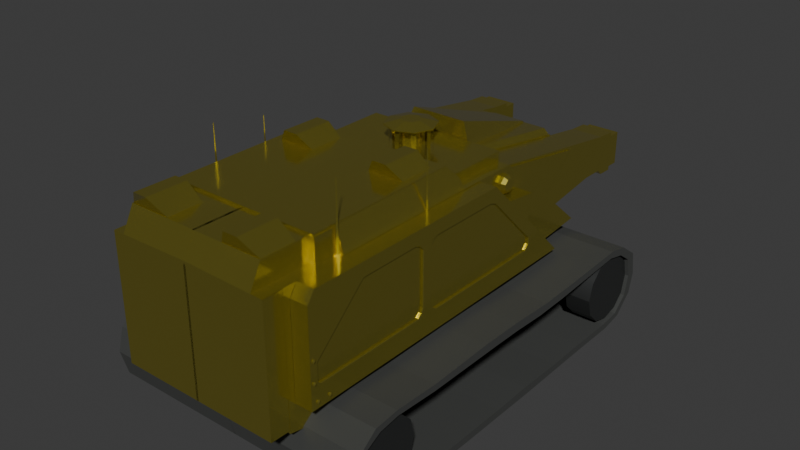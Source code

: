 # Source: PlayerModel.blend  (saved by Blender 5.0.118; exported with 4.5.12 LTS)
import bpy
from mathutils import Matrix  # noqa: F401  (used for matrix-valued properties, if any)

bpy.ops.wm.read_factory_settings(use_empty=True)
scene = bpy.context.scene
scene.name = 'Scene'

# ---- collections
col_collection = bpy.data.collections.new('Collection'); scene.collection.children.link(col_collection)

# ---- materials (node trees are filled in below, after node groups)
mat_tank = bpy.data.materials.new('Tank')
mat_belt = bpy.data.materials.new('Belt')
mat_wheel = bpy.data.materials.new('Wheel')

# ---- node groups
ng_smooth_by_angle = bpy.data.node_groups.new('Smooth by Angle', 'GeometryNodeTree')
_s = ng_smooth_by_angle.interface.new_socket(name='Mesh', in_out='OUTPUT', socket_type='NodeSocketGeometry')
_s = ng_smooth_by_angle.interface.new_socket(name='Mesh', in_out='INPUT', socket_type='NodeSocketGeometry')
_s = ng_smooth_by_angle.interface.new_socket(name='Angle', in_out='INPUT', socket_type='NodeSocketFloat')
_s.subtype = 'ANGLE'
_s.default_value = 0.5236
_s.min_value = 0.0
_s.max_value = 3.142
_s.description = 'Maximum face angle for smooth edges'
_s = ng_smooth_by_angle.interface.new_socket(name='Ignore Sharpness', in_out='INPUT', socket_type='NodeSocketBool')
_s.force_non_field = True
ng_smooth_by_angle.is_modifier = True
_N = ng_smooth_by_angle.nodes; _L = ng_smooth_by_angle.links
n0 = _N.new('GeometryNodeSetShadeSmooth'); n0.name = 'Set Shade Smooth'; n0.location = (120, -80)
n0.domain = 'EDGE'
n1 = _N.new('GeometryNodeSetShadeSmooth'); n1.name = 'Set Shade Smooth.001'; n1.location = (300, -80)
n2 = _N.new('NodeGroupOutput'); n2.name = 'Group Output'; n2.location = (480, -80)
n3 = _N.new('GeometryNodeInputMeshEdgeAngle'); n3.name = 'Edge Angle'; n3.location = (-440, -240)
n4 = _N.new('NodeGroupInput'); n4.name = 'Group Input'; n4.location = (-80, -80)
n5 = _N.new('GeometryNodeInputEdgeSmooth'); n5.name = 'Is Edge Smooth'; n5.location = (-260, -120)
n6 = _N.new('GeometryNodeInputShadeSmooth'); n6.name = 'Is Shade Smooth'; n6.location = (-440, -397)
n7 = _N.new('FunctionNodeCompare'); n7.name = 'Compare'; n7.location = (-260, -260)
n7.operation = 'LESS_EQUAL'
n7.inputs[6].default_value = (0.0, 0.0, 0.0, 0.0)
n7.inputs[7].default_value = (0.0, 0.0, 0.0, 0.0)
n8 = _N.new('FunctionNodeBooleanMath'); n8.name = 'Boolean Math.001'; n8.location = (-80, -260)
n9 = _N.new('NodeGroupInput'); n9.name = 'Group Input.001'; n9.location = (-440, -329)
n10 = _N.new('NodeGroupInput'); n10.name = 'Group Input.002'; n10.location = (-259, -189)
n11 = _N.new('FunctionNodeBooleanMath'); n11.name = 'Boolean Math'; n11.location = (-80, -149)
n11.operation = 'OR'
n12 = _N.new('FunctionNodeBooleanMath'); n12.name = 'Boolean Math.002'; n12.location = (-260, -380)
n12.operation = 'OR'
n13 = _N.new('NodeGroupInput'); n13.name = 'Group Input.003'; n13.location = (-440, -460)
_L.new(n3.outputs[0], n7.inputs[0])
_L.new(n1.outputs[0], n2.inputs[0])
_L.new(n9.outputs[1], n7.inputs[1])
_L.new(n7.outputs[0], n8.inputs[0])
_L.new(n4.outputs[0], n0.inputs[0])
_L.new(n0.outputs[0], n1.inputs[0])
_L.new(n8.outputs[0], n0.inputs[2])
_L.new(n10.outputs[2], n11.inputs[1])
_L.new(n5.outputs[0], n11.inputs[0])
_L.new(n11.outputs[0], n0.inputs[1])
_L.new(n13.outputs[2], n12.inputs[1])
_L.new(n6.outputs[0], n12.inputs[0])
_L.new(n12.outputs[0], n8.inputs[1])
n2.is_active_output = True

# ---- material node trees
mat_tank.use_nodes = True; mat_tank.node_tree.nodes.clear()
_N = mat_tank.node_tree.nodes; _L = mat_tank.node_tree.links
n0 = _N.new('ShaderNodeBsdfPrincipled'); n0.name = 'Principled BSDF'; n0.location = (-200, 100)
n0.inputs[0].default_value = (0.5995, 0.5175, 0.08406, 1.0)
n0.inputs[1].default_value = 0.9
n0.inputs[2].default_value = 0.15
n1 = _N.new('ShaderNodeOutputMaterial'); n1.name = 'Material Output'; n1.location = (200, 100)
_L.new(n0.outputs[0], n1.inputs[0])
n1.is_active_output = True
mat_belt.use_nodes = True; mat_belt.node_tree.nodes.clear()
_N = mat_belt.node_tree.nodes; _L = mat_belt.node_tree.links
n0 = _N.new('ShaderNodeBsdfPrincipled'); n0.name = 'Principled BSDF'; n0.location = (-200, 100)
n0.inputs[0].default_value = (0.0426, 0.04477, 0.04144, 1.0)
n0.inputs[2].default_value = 1.0
n1 = _N.new('ShaderNodeOutputMaterial'); n1.name = 'Material Output'; n1.location = (200, 100)
_L.new(n0.outputs[0], n1.inputs[0])
n1.is_active_output = True
mat_wheel.use_nodes = True; mat_wheel.node_tree.nodes.clear()
_N = mat_wheel.node_tree.nodes; _L = mat_wheel.node_tree.links
n0 = _N.new('ShaderNodeBsdfPrincipled'); n0.name = 'Principled BSDF'; n0.location = (-200, 100)
n0.inputs[0].default_value = (0.1033, 0.1078, 0.1056, 1.0)
n0.inputs[1].default_value = 0.9
n1 = _N.new('ShaderNodeOutputMaterial'); n1.name = 'Material Output'; n1.location = (200, 100)
_L.new(n0.outputs[0], n1.inputs[0])
n1.is_active_output = True

# ---- world
world_world = bpy.data.worlds.new('World'); scene.world = world_world
world_world.use_nodes = True; world_world.node_tree.nodes.clear()
_N = world_world.node_tree.nodes; _L = world_world.node_tree.links
n0 = _N.new('ShaderNodeOutputWorld'); n0.name = 'World Output'; n0.location = (200, 100)
n1 = _N.new('ShaderNodeBackground'); n1.name = 'Background'; n1.location = (-200, 100)
n1.inputs[0].default_value = (0.05088, 0.05088, 0.05088, 1.0)
_L.new(n1.outputs[0], n0.inputs[0])
n0.is_active_output = True
world_world.color = (0.05088, 0.05088, 0.05088)
world_world.sun_shadow_jitter_overblur = 0.0

# ---- meshes
me_plane = bpy.data.meshes.new('Plane')
me_plane.from_pydata([(-0.4945, -1.139, 0.6101), (-0.4284, -1.185, 0.6101), (0.1352, -1.184, 0.6101), (-0.4938, -0.9508, 0.6101), (-0.4922, 0.2138, 0.6101), (0.1254, 0.8375, 0.6101), (-0.4945, -1.139, 0.5053), (-0.4284, -1.185, 0.5053), (0.1352, -1.184, 0.5053), (-0.4938, -0.9508, 0.5053), (-0.4922, 0.2138, 0.5053), (0.1254, 0.8375, 0.5053), (-0.3501, 0.3576, 0.5053), (-0.3501, 0.3576, 0.6101), (-0.1616, 0.5485, 0.6101), (-0.1616, 0.5485, 0.5053), (-0.3259, 0.5718, 0.6029), (-0.3259, 0.5718, 0.5053), (-0.3501, 0.3576, 0.5975), (-0.1616, 0.5485, 0.5975), (-0.1155, -1.135, 0.598), (-0.4088, -0.8185, 0.598), (-0.4111, -0.4417, 0.598), (-0.3964, -0.4055, 0.598), (-0.37, -0.3843, 0.598), (-0.04529, -0.382, 0.598), (-0.01705, -0.3926, 0.598), (0.005301, -0.4161, 0.598), (0.006478, -1.119, 0.598), (-0.004374, -1.135, 0.598), (-0.1167, -1.138, 0.6101), (-0.1155, -1.135, 0.6073), (-0.4088, -0.8185, 0.6073), (-0.4117, -0.8196, 0.6101), (-0.4111, -0.4417, 0.6073), (-0.414, -0.4412, 0.6101), (-0.3964, -0.4055, 0.6073), (-0.3988, -0.4037, 0.6101), (-0.37, -0.3843, 0.6073), (-0.371, -0.3815, 0.6101), (-0.04529, -0.382, 0.6073), (-0.04478, -0.3791, 0.6101), (-0.01705, -0.3926, 0.6073), (-0.01543, -0.3901, 0.6101), (0.005301, -0.4161, 0.6073), (0.008046, -0.4148, 0.6101), (0.006478, -1.119, 0.6073), (0.009222, -1.12, 0.6101), (-0.004374, -1.135, 0.6073), (-0.00271, -1.138, 0.6101), (-0.4085, -0.2707, 0.598), (-0.4091, 0.1728, 0.598), (-0.3911, 0.218, 0.598), (-0.06018, 0.5481, 0.598), (-0.02178, 0.5497, 0.598), (0.008046, 0.5211, 0.598), (0.008046, -0.2759, 0.598), (-0.01197, -0.305, 0.598), (-0.04496, -0.3156, 0.598), (-0.3731, -0.3139, 0.598), (-0.3967, -0.2969, 0.598), (-0.4115, -0.2717, 0.6101), (-0.4085, -0.2707, 0.607), (-0.4091, 0.1728, 0.607), (-0.412, 0.1742, 0.6101), (-0.3911, 0.218, 0.607), (-0.394, 0.2194, 0.6101), (-0.06018, 0.5481, 0.607), (-0.06152, 0.5511, 0.6101), (-0.02178, 0.5497, 0.607), (-0.01973, 0.5529, 0.6101), (0.008046, 0.5211, 0.607), (0.00963, 0.5248, 0.6101), (0.008046, -0.2759, 0.607), (0.009688, -0.279, 0.6101), (-0.01197, -0.305, 0.607), (-0.01002, -0.3076, 0.6101), (-0.04496, -0.3156, 0.607), (-0.04449, -0.3187, 0.6101), (-0.3731, -0.3139, 0.607), (-0.3741, -0.317, 0.6101), (-0.3992, -0.299, 0.6101), (-0.3967, -0.2969, 0.607)], [], [(7, 6, 9, 10, 12, 15, 11, 8), (3, 4, 10, 9), (5, 2, 8, 11), (1, 0, 6, 7), (4, 13, 12, 10), (0, 3, 9, 6), (2, 1, 7, 8), (15, 14, 5, 11), (12, 13, 14, 15), (13, 14, 19, 18), (19, 14, 15, 17, 16), (19, 16, 18), (27, 26, 25, 24, 23, 22, 21, 20, 29, 28), (31, 32, 33, 30), (32, 34, 35, 33), (34, 36, 37, 35), (36, 38, 39, 37), (38, 40, 41, 39), (40, 42, 43, 41), (42, 44, 45, 43), (44, 46, 47, 45), (46, 48, 49, 47), (48, 31, 30, 49), (32, 31, 20, 21), (1, 2, 47, 49, 30, 33, 35, 3, 0), (31, 48, 29, 20), (34, 32, 21, 22), (36, 34, 22, 23), (38, 36, 23, 24), (40, 38, 24, 25), (42, 40, 25, 26), (44, 42, 26, 27), (46, 44, 27, 28), (48, 46, 28, 29), (54, 53, 52, 51, 50, 60, 59, 58, 57, 56, 55), (62, 63, 64, 61), (63, 65, 66, 64), (65, 67, 68, 66), (67, 69, 70, 68), (69, 71, 72, 70), (71, 73, 74, 72), (73, 75, 76, 74), (75, 77, 78, 76), (77, 79, 80, 78), (82, 62, 61, 81), (79, 82, 81, 80), (63, 62, 50, 51), (3, 35, 37, 39, 41, 43, 45, 47, 2, 5, 72, 74, 76, 78, 80, 81, 61, 64, 4), (62, 82, 60, 50), (4, 64, 66, 68, 70, 72, 5, 14, 13), (65, 63, 51, 52), (67, 65, 52, 53), (69, 67, 53, 54), (71, 69, 54, 55), (73, 71, 55, 56), (75, 73, 56, 57), (77, 75, 57, 58), (79, 77, 58, 59), (82, 79, 59, 60), (17, 12, 18, 16)])
_uv = me_plane.uv_layers.new(name='UVMap')
_uv.uv.foreach_set('vector', [0.0, 0.0, 0.0, 0.0, 0.0, 0.0, 0.0, 0.0, 0.0, 0.0, 0.0, 0.0, 0.0, 0.0, 0.0, 0.0, 0.0, 0.0, 0.0, 0.0, 0.0, 0.0, 0.0, 0.0, 0.0, 0.0, 0.0, 0.0, 0.0, 0.0, 0.0, 0.0, 0.0, 0.0, 0.0, 0.0, 0.0, 0.0, 0.0, 0.0, 0.0, 0.0, 0.0, 0.0, 0.0, 0.0, 0.0, 0.0, 0.0, 0.0, 0.0, 0.0, 0.0, 0.0, 0.0, 0.0, 0.0, 0.0, 0.0, 0.0, 0.0, 0.0, 0.0, 0.0, 0.0, 0.0, 0.0, 0.0, 0.0, 0.0, 0.0, 0.0, 0.0, 0.0, 0.0, 0.0, 0.0, 0.0, 0.0, 0.0, 0.0, 0.0, 0.0, 0.0, 0.0, 0.0, 0.0, 0.0, 0.0, 0.0, 0.0, 0.0, 0.0, 0.0, 0.0, 0.0, 0.0, 0.0, 0.0, 0.0, 0.0, 0.0, 0.0, 0.0, 0.0, 0.0, 0.0, 0.0, 0.0, 0.0, 0.0, 0.0, 0.0, 0.0, 0.0, 0.0, 0.0, 0.0, 0.0, 0.0, 0.0, 0.0, 0.0, 0.0, 0.0, 0.0, 0.0, 0.0, 0.0, 0.0, 0.0, 0.0, 0.0, 0.0, 0.0, 0.0, 0.0, 0.0, 0.0, 0.0, 0.0, 0.0, 0.0, 0.0, 0.0, 0.0, 0.0, 0.0, 0.0, 0.0, 0.0, 0.0, 0.0, 0.0, 0.0, 0.0, 0.0, 0.0, 0.0, 0.0, 0.0, 0.0, 0.0, 0.0, 0.0, 0.0, 0.0, 0.0, 0.0, 0.0, 0.0, 0.0, 0.0, 0.0, 0.0, 0.0, 0.0, 0.0, 0.0, 0.0, 0.0, 0.0, 0.0, 0.0, 0.0, 0.0, 0.0, 0.0, 0.0, 0.0, 0.0, 0.0, 0.0, 0.0, 0.0, 0.0, 0.0, 0.0, 0.0, 0.0, 0.0, 0.0, 0.0, 0.0, 0.0, 0.0, 0.0, 0.0, 0.0, 0.0, 0.0, 0.0, 0.0, 0.0, 0.0, 0.0, 0.0, 0.0, 0.0, 0.0, 0.0, 0.0, 0.0, 0.0, 0.0, 0.0, 0.0, 0.0, 0.0, 0.0, 0.0, 0.0, 0.0, 0.0, 0.0, 0.0, 0.0, 0.0, 0.0, 0.0, 0.0, 0.0, 0.0, 0.0, 0.0, 0.0, 0.0, 0.0, 0.0, 0.0, 0.0, 0.0, 0.0, 0.0, 0.0, 0.0, 0.0, 0.0, 0.0, 0.0, 0.0, 0.0, 0.0, 0.0, 0.0, 0.0, 0.0, 0.0, 0.0, 0.0, 0.0, 0.0, 0.0, 0.0, 0.0, 0.0, 0.0, 0.0, 0.0, 0.0, 0.0, 0.0, 0.0, 0.0, 0.0, 0.0, 0.0, 0.0, 0.0, 0.0, 0.0, 0.0, 0.0, 0.0, 0.0, 0.0, 0.0, 0.0, 0.0, 0.0, 0.0, 0.0, 0.0, 0.0, 0.0, 0.0, 0.0, 0.0, 0.0, 0.0, 0.0, 0.0, 0.0, 0.0, 0.0, 0.0, 0.0, 0.0, 0.0, 0.0, 0.0, 0.0, 0.0, 0.0, 0.0, 0.0, 0.0, 0.0, 0.0, 0.0, 0.0, 0.0, 0.0, 0.0, 0.0, 0.0, 0.0, 0.0, 0.0, 0.0, 0.0, 0.0, 0.0, 0.0, 0.0, 0.0, 0.0, 0.0, 0.0, 0.0, 0.0, 0.0, 0.0, 0.0, 0.0, 0.0, 0.0, 0.0, 0.0, 0.0, 0.0, 0.0, 0.0, 0.0, 0.0, 0.0, 0.0, 0.0, 0.0, 0.0, 0.0, 0.0, 0.0, 0.0, 0.0, 0.0, 0.0, 0.0, 0.0, 0.0, 0.0, 0.0, 0.0, 0.0, 0.0, 0.0, 0.0, 0.0, 0.0, 0.0, 0.0, 0.0, 0.0, 0.0, 0.0, 0.0, 0.0, 0.0, 0.0, 0.0, 0.0, 0.0, 0.0, 0.0, 0.0, 0.0, 0.0, 0.0, 0.0, 0.0, 0.0, 0.0, 0.0, 0.0, 0.0, 0.0, 0.0, 0.0, 0.0, 0.0, 0.0, 0.0, 0.0, 0.0, 0.0, 0.0, 0.0, 0.0, 0.0, 0.0, 0.0, 0.0, 0.0, 0.0, 0.0, 0.0, 0.0, 0.0, 0.0, 0.0, 0.0, 0.0, 0.0, 0.0, 0.0, 0.0, 0.0, 0.0, 0.0, 0.0, 0.0, 0.0, 0.0, 0.0, 0.0, 0.0, 0.0, 0.0, 0.0, 0.0, 0.0, 0.0, 0.0, 0.0, 0.0, 0.0, 0.0, 0.0, 0.0, 0.0, 0.0, 0.0, 0.0, 0.0, 0.0, 0.0, 0.0, 0.0, 0.0, 0.0, 0.0, 0.0, 0.0, 0.0, 0.0, 0.0, 0.0, 0.0, 0.0, 0.0, 0.0, 0.0, 0.0, 0.0, 0.0, 0.0, 0.0, 0.0, 0.0, 0.0, 0.0, 0.0, 0.0, 0.0, 0.0, 0.0, 0.0, 0.0, 0.0, 0.0, 0.0, 0.0, 0.0, 0.0, 0.0, 0.0, 0.0, 0.0, 0.0, 0.0, 0.0, 0.0, 0.0, 0.0, 0.0, 0.0, 0.0, 0.0, 0.0, 0.0, 0.0, 0.0, 0.0, 0.0, 0.0, 0.0, 0.0, 0.0, 0.0, 0.0, 0.0, 0.0, 0.0, 0.0, 0.0, 0.0, 0.0, 0.0, 0.0, 0.0, 0.0, 0.0, 0.0, 0.0, 0.0, 0.0, 0.0, 0.0, 0.0, 0.0, 0.0, 0.0, 0.0, 0.0])
me_plane.materials.append(mat_tank)
me_plane.update()
me_plane_001 = bpy.data.meshes.new('Plane.001')
me_plane_001.from_pydata([(-0.6346, -1.277, 0.4319), (0.2643, -1.347, 0.504), (-0.634, -0.9847, 0.4319), (0.2656, -1.228, 0.504), (0.2847, -1.225, 0.504), (0.321, -1.028, 0.504), (0.5047, -0.9648, 0.504), (0.5125, 1.183, 0.504), (-0.495, 0.4791, 0.504), (-0.495, 0.08244, 0.504), (-0.6499, -0.9862, 0.4608), (-0.6499, -0.02429, 0.4608), (-0.6448, -0.01883, 0.4608), (-0.5625, 0.06191, 0.4841), (-0.6346, -1.277, -0.007224), (-0.5047, -1.346, -0.007224), (0.2643, -1.347, -0.007224), (-0.634, -0.9847, -0.007224), (0.2653, -1.225, -0.007224), (0.2847, -1.225, -0.007224), (0.321, -1.028, -0.007224), (0.5047, -0.9648, -0.007224), (0.5125, 1.183, -0.007224), (0.2707, 1.286, -0.007224), (0.2446, 1.304, -0.007224), (0.07846, 1.291, -0.007224), (-0.106, 1.223, -0.007224), (-0.3796, 1.223, -0.007224), (-0.495, 0.479, -0.007224), (-0.5363, 0.07716, -0.007224), (-0.6478, -0.9862, -0.007224), (-0.6496, -0.02429, -0.007224), (-0.6448, -0.01883, -0.007224), (-0.5625, 0.06191, -0.007224), (-0.4924, -1.347, 0.504), (-0.495, 0.479, 0.2896), (-0.3796, 1.223, 0.2896), (-0.4922, -1.228, 0.504), (-0.4701, 0.5114, 0.504), (-0.495, -1.055, 0.504), (0.09649, 1.182, 0.504), (0.2887, 0.4682, 0.504), (-0.106, 1.223, 0.2896), (-0.106, 0.479, 0.2896), (-0.495, 0.4791, 0.4899), (-0.4701, 0.5114, 0.4899), (0.09649, 1.182, 0.4899), (0.1249, 0.8364, 0.504), (-0.2329, 0.4751, 0.504), (-0.1657, 0.8744, 0.504), (-0.01402, 0.6831, 0.504), (-0.05899, 1.002, 0.504), (-0.05899, 1.002, 0.4899), (0.07846, 1.291, 0.2898), (-0.106, 1.355, 0.2896), (-0.106, 1.355, -0.007224), (0.2446, 1.304, 0.2898), (0.3859, 1.304, -0.007224), (0.3859, 1.304, 0.2898), (-0.4952, -1.347, 0.504), (0.2653, -1.225, 0.504), (-0.495, -1.225, 0.504), (-0.4952, -1.347, 0.5019), (0.2643, -1.347, 0.5019), (0.2653, -1.225, 0.5019), (-0.495, -1.225, 0.5019), (-0.4924, -1.347, 0.5019), (0.2653, -1.228, 0.5019), (-0.4922, -1.228, 0.5019), (-0.495, 0.479, 0.4352), (-0.5053, 0.07716, 0.4347), (-0.5625, 0.06191, 0.3771), (-0.5592, 0.4783, -0.006494), (-0.5596, 0.0765, -0.006494), (-0.5596, 0.0765, 0.4354), (-0.5592, 0.4784, 0.4359), (-0.6357, -0.8338, 0.4608), (-0.495, -0.8338, 0.504), (-0.495, -0.9847, 0.4319), (-0.4967, -0.8338, 0.4608), (-0.495, -1.225, 0.4319), (-0.496, -1.347, 0.4317), (-0.634, -0.9847, 0.4705), (-0.6357, -0.8338, 0.4705), (-0.495, -0.9847, 0.4705), (-0.4967, -0.8338, 0.4705), (-0.634, -0.9847, 0.4608), (-0.3704, 1.117, 0.4899), (-0.1657, 0.8744, 0.4899), (-0.4891, 0.479, 0.2896), (-0.4891, 0.4791, 0.4899), (-0.4941, 0.4847, 0.2896), (-0.4941, 0.4847, 0.4899), (-0.4881, 0.4847, 0.2896), (-0.4881, 0.4847, 0.4899), (-0.06114, 0.8903, 0.2898), (-0.1657, 0.8744, 0.5005), (-0.4701, 0.5114, 0.5005), (-0.3704, 1.117, 0.5005)], [(51, 52)], [(15, 16, 18, 19, 20, 21, 22, 23, 24, 25, 55, 26, 27, 28, 29, 33, 32, 31, 30, 17, 14), (2, 0, 14, 17), (11, 10, 30, 31), (60, 4, 19, 18), (4, 5, 20, 19), (12, 11, 31, 32), (5, 6, 21, 20), (6, 7, 22, 21), (13, 12, 32, 33, 71), (14, 0, 81, 15), (8, 9, 70, 69), (9, 13, 71, 70), (2, 17, 30, 10, 86), (27, 36, 35, 28), (8, 69, 35, 44), (34, 37, 3, 1), (38, 8, 44, 45), (13, 9, 12), (9, 77, 76, 12), (4, 60, 5), (39, 5, 60, 61), (35, 36, 42, 43), (38, 49, 51, 50, 48, 8), (9, 8, 48, 41), (41, 5, 9), (9, 5, 39, 77), (54, 53, 25, 55), (40, 51, 49, 38, 45, 88, 52, 46), (48, 50, 47, 41), (50, 51, 40, 47), (56, 95, 53), (56, 53, 25, 24), (56, 24, 57, 58), (1, 3, 67, 63), (3, 37, 68, 67), (59, 61, 65, 62), (16, 15, 81, 62, 66, 63), (63, 67, 64), (65, 68, 66, 62), (67, 68, 65, 64), (61, 60, 64, 65), (16, 63, 64, 60, 18), (37, 34, 66, 68), (34, 1, 63, 66), (69, 70, 74, 75), (70, 71, 33, 29), (75, 74, 73, 72), (29, 28, 72, 73), (35, 69, 75), (70, 29, 73, 74), (28, 35, 75, 72), (77, 39, 78, 79), (76, 79, 85, 83), (77, 79, 76), (78, 39, 80), (61, 80, 39), (80, 61, 65, 62, 81), (0, 2, 78, 80), (80, 81, 0), (82, 83, 85, 84), (79, 78, 84, 85), (78, 2, 86, 82, 84), (76, 83, 82, 86), (11, 12, 76, 86, 10), (26, 42, 36, 27), (55, 54, 42, 26), (97, 98, 87, 45), (96, 88, 87, 98), (88, 45, 87), (35, 89, 93, 91), (92, 91, 93, 94), (89, 90, 94, 93), (90, 44, 92, 94), (44, 35, 91, 92), (54, 95, 53), (54, 95, 42), (96, 98, 97), (38, 49, 96, 97)])
_uv = me_plane_001.uv_layers.new(name='UVMap')
_uv.uv.foreach_set('vector', [0.0, 0.0, 0.0, 0.0, 0.0, 0.0, 0.0, 0.0, 0.0, 0.0, 0.0, 0.0, 0.0, 0.0, 0.0, 0.0, 0.0, 0.0, 0.0, 0.0, 0.0, 0.0, 0.0, 0.0, 0.0, 0.0, 0.0, 0.0, 0.0, 0.0, 0.0, 0.0, 0.0, 0.0, 0.0, 0.0, 0.0, 0.0, 0.0, 0.0, 0.0, 0.0, 0.0, 0.0, 0.0, 0.0, 0.0, 0.0, 0.0, 0.0, 0.0, 0.0, 0.0, 0.0, 0.0, 0.0, 0.0, 0.0, 0.0, 0.0, 0.0, 0.0, 0.0, 0.0, 0.0, 0.0, 0.0, 0.0, 0.0, 0.0, 0.0, 0.0, 0.0, 0.0, 0.0, 0.0, 0.0, 0.0, 0.0, 0.0, 0.0, 0.0, 0.0, 0.0, 0.0, 0.0, 0.0, 0.0, 0.0, 0.0, 0.0, 0.0, 0.0, 0.0, 0.0, 0.0, 0.0, 0.0, 0.0, 0.0, 0.0, 0.0, 0.0, 0.0, 0.0, 0.0, 0.0, 0.0, 0.0, 0.0, 0.0, 0.0, 0.0, 0.0, 0.0, 0.0, 0.0, 0.0, 0.0, 0.0, 0.0, 0.0, 0.0, 0.0, 0.0, 0.0, 0.0, 0.0, 0.0, 0.0, 0.0, 0.0, 0.0, 0.0, 0.0, 0.0, 0.0, 0.0, 0.0, 0.0, 0.0, 0.0, 0.0, 0.0, 0.0, 0.0, 0.0, 0.0, 0.0, 0.0, 0.0, 0.0, 0.0, 0.0, 0.0, 0.0, 0.0, 0.0, 0.0, 0.0, 0.0, 0.0, 0.0, 0.0, 0.0, 0.0, 0.0, 0.0, 0.0, 0.0, 0.0, 0.0, 0.0, 0.0, 0.0, 0.0, 0.0, 0.0, 0.0, 0.0, 0.0, 0.0, 0.0, 0.0, 0.0, 0.0, 0.0, 0.0, 0.0, 0.0, 0.0, 0.0, 0.0, 0.0, 0.0, 0.0, 0.0, 0.0, 0.0, 0.0, 0.0, 0.0, 0.0, 0.0, 0.0, 0.0, 0.0, 0.0, 0.0, 0.0, 0.0, 0.0, 0.0, 0.0, 0.0, 0.0, 0.0, 0.0, 0.0, 0.0, 0.0, 0.0, 0.0, 0.0, 0.0, 0.0, 0.0, 0.0, 0.0, 0.0, 0.0, 0.0, 0.0, 0.0, 0.0, 0.0, 0.0, 0.0, 0.0, 0.0, 0.0, 0.0, 0.0, 0.0, 0.0, 0.0, 0.0, 0.0, 0.0, 0.0, 0.0, 0.0, 0.0, 0.0, 0.0, 0.0, 0.0, 0.0, 0.0, 0.0, 0.0, 0.0, 0.0, 0.0, 0.0, 0.0, 0.0, 0.0, 0.0, 0.0, 0.0, 0.0, 0.0, 0.0, 0.0, 0.0, 0.0, 0.0, 0.0, 0.0, 0.0, 0.0, 0.0, 0.0, 0.0, 0.0, 0.0, 0.0, 0.0, 0.0, 0.0, 0.0, 0.0, 0.0, 0.0, 0.0, 0.0, 0.0, 0.0, 0.0, 0.0, 0.0, 0.0, 0.0, 0.0, 0.0, 0.0, 0.0, 0.0, 0.0, 0.0, 0.0, 0.0, 0.0, 0.0, 0.0, 0.0, 0.0, 0.0, 0.0, 0.0, 0.0, 0.0, 0.0, 0.0, 0.0, 0.0, 0.0, 0.0, 0.0, 0.0, 0.0, 0.0, 0.0, 0.0, 0.0, 0.0, 0.0, 0.0, 0.0, 0.0, 0.0, 0.0, 0.0, 0.0, 0.0, 0.0, 0.0, 0.0, 0.0, 0.0, 0.0, 0.0, 0.0, 0.0, 0.0, 0.0, 0.0, 0.0, 0.0, 0.0, 0.0, 0.0, 0.0, 0.0, 0.0, 0.0, 0.0, 0.0, 0.0, 0.0, 0.0, 0.0, 0.0, 0.0, 0.0, 0.0, 0.0, 0.0, 0.0, 0.0, 0.0, 0.0, 0.0, 0.0, 0.0, 0.0, 0.0, 0.0, 0.0, 0.0, 0.0, 0.0, 0.0, 0.0, 0.0, 0.0, 0.0, 0.0, 0.0, 0.0, 0.0, 0.0, 0.0, 0.0, 0.0, 0.0, 0.0, 0.0, 0.0, 0.0, 0.0, 0.0, 0.0, 0.0, 0.0, 0.0, 0.0, 0.0, 0.0, 0.0, 0.0, 0.0, 0.0, 0.0, 0.0, 0.0, 0.0, 0.0, 0.0, 0.0, 0.0, 0.0, 0.0, 0.0, 0.0, 0.0, 0.0, 0.0, 0.0, 0.0, 0.0, 0.0, 0.0, 0.0, 0.0, 0.0, 0.0, 0.0, 0.0, 0.0, 0.0, 0.0, 0.0, 0.0, 0.0, 0.0, 0.0, 0.0, 0.0, 0.0, 0.0, 0.0, 0.0, 0.0, 0.0, 0.0, 0.0, 0.0, 0.0, 0.0, 0.0, 0.0, 0.0, 0.0, 0.0, 0.0, 0.0, 0.0, 0.0, 0.0, 0.0, 0.0, 0.0, 0.0, 0.0, 0.0, 0.0, 0.0, 0.0, 0.0, 0.0, 0.0, 0.0, 0.0, 0.0, 0.0, 0.0, 0.0, 0.0, 0.0, 0.0, 0.0, 0.0, 0.0, 0.0, 0.0, 0.0, 0.0, 0.0, 0.0, 0.0, 0.0, 0.0, 0.0, 0.0, 0.0, 0.0, 0.0, 0.0, 0.0, 0.0, 0.0, 0.0, 0.0, 0.0, 0.0, 0.0, 0.0, 0.0, 0.0, 0.0, 0.0, 0.0, 0.0, 0.0, 0.0, 0.0, 0.0, 0.0, 0.0, 0.0, 0.0, 0.0, 0.0, 0.0, 0.0, 0.0, 0.0, 0.0, 0.0, 0.0, 0.0, 0.0, 0.0, 0.0, 0.0, 0.0, 0.0, 0.0, 0.0, 0.0, 0.0, 0.0, 0.0, 0.0, 0.0, 0.0, 0.0, 0.0, 0.0, 0.0, 0.0, 0.0, 0.0, 0.0, 0.0, 0.0, 0.0, 0.0, 0.0, 0.0, 0.0, 0.0, 0.0, 0.0, 0.0, 0.0, 0.0, 0.0, 0.0, 0.0, 0.0, 0.0, 0.0, 0.0, 0.0, 0.0, 0.0, 0.0, 0.0, 0.0, 0.0, 0.0, 0.0, 0.0, 0.0, 0.0, 0.0, 0.0, 0.0, 0.0, 0.0, 0.0, 0.0, 0.0, 0.0, 0.0, 0.0, 0.0, 0.0, 0.0, 0.0, 0.0, 0.0, 0.0, 0.0, 0.0, 0.0, 0.0, 0.0, 0.0, 0.0, 0.0, 0.0, 0.0, 0.0, 0.0, 0.0, 0.0, 0.0, 0.0, 0.0, 0.0, 0.0, 0.0, 0.0, 0.0, 0.0, 0.0, 0.0, 0.0, 0.0, 0.0, 0.0, 0.0, 0.0, 0.0])
me_plane_001.materials.append(mat_tank)
me_plane_001.update()
me_plane_002 = bpy.data.meshes.new('Plane.002')
me_plane_002.from_pydata([(-0.4212, 1.211, 0.1198), (-0.6539, 0.507, 0.2008), (-0.4938, 0.4791, 0.274), (-0.6539, 0.507, -7.124e-05), (-0.4938, 0.4791, 0.316), (-0.5268, 0.4791, 0.2891), (-0.3796, 1.223, 0.316), (-0.4126, 1.215, 0.2891), (-0.5268, 0.4791, -0.02697), (-0.3796, 1.223, -7.13e-05), (-0.4126, 1.215, -0.02697), (-0.4938, 0.4791, -7.133e-05), (-0.4212, 1.211, -7.124e-05), (-0.4103, 1.211, 0.1198), (-0.4103, 1.211, -7.124e-05)], [(2, 4), (4, 11)], [(1, 2, 11, 3), (0, 2, 1), (12, 0, 1, 3), (5, 4, 6, 7), (10, 7, 6, 9), (5, 7, 10, 8), (0, 12, 14, 13), (0, 13, 2)])
_uv = me_plane_002.uv_layers.new(name='UVMap')
_uv.uv.foreach_set('vector', [0.0, 0.0, 0.0, 0.0, 0.0, 0.0, 0.0, 0.0, 0.0, 0.0, 0.0, 0.0, 0.0, 0.0, 0.0, 0.0, 0.0, 0.0, 0.0, 0.0, 0.0, 0.0, 0.0, 0.0, 0.0, 0.0, 0.0, 0.0, 0.0, 0.0, 0.0, 0.0, 0.0, 0.0, 0.0, 0.0, 0.0, 0.0, 0.0, 0.0, 0.0, 0.0, 0.0, 0.0, 0.0, 0.0, 0.0, 0.0, 0.0, 0.0, 0.0, 0.0, 0.0, 0.0, 0.0, 0.0, 0.0, 0.0, 0.0, 0.0])
me_plane_002.materials.append(mat_tank)
me_plane_002.update()
me_plane_003 = bpy.data.meshes.new('Plane.003')
me_plane_003.from_pydata([(0.825, -3.932, 0.003493), (2.659, -5.102, 0.003493), (0.8677, -2.639, 0.003493), (3.169, -3.906, 0.003493), (0.7978, -0.7785, 0.003493), (0.8048, 0.4877, 0.003493), (0.8608, 1.747, 0.003493), (0.8258, 2.978, 0.003493), (0.7418, 4.867, 0.003493), (0.8608, 5.469, 0.003493), (1.273, 6.042, 0.003493), (1.924, 6.154, 0.003493), (2.491, 6.007, 0.003493), (2.98, 5.483, 0.003493), (3.106, 4.853, 0.003493), (3.113, 3.559, 0.003493), (3.141, 2.342, 0.003493), (3.169, 1.145, 0.003493), (3.176, -0.1209, 0.003493), (3.183, -1.415, 0.003493), (3.176, -2.646, 0.003493), (3.064, -4.535, 0.003493), (1.945, -5.298, 0.003493), (1.301, -5.13, 0.003493), (0.9027, -4.612, 0.003493), (0.9838, -3.905, 0.003493), (2.546, -4.945, 0.003493), (1.046, -2.652, 0.003493), (2.982, -3.814, 0.003493), (1.039, -0.5369, 0.003493), (1.045, 0.4784, 0.003493), (1.089, 1.488, 0.003493), (1.061, 2.475, 0.003493), (0.9241, 4.815, 0.003493), (1.047, 5.347, 0.003493), (1.357, 5.779, 0.003493), (1.914, 5.903, 0.003493), (2.466, 5.765, 0.003493), (2.852, 5.33, 0.003493), (2.925, 4.734, 0.003493), (2.924, 3.473, 0.003493), (2.953, 2.322, 0.003493), (2.94, 1.006, 0.003493), (2.974, -0.1425, 0.003493), (2.98, -1.425, 0.003493), (2.988, -2.629, 0.003493), (2.877, -4.396, 0.003493), (1.877, -5.174, 0.003493), (1.37, -5.03, 0.003493), (1.067, -4.478, 0.003493), (0.825, -3.932, -3.849), (2.659, -5.102, -3.849), (0.8677, -2.639, -3.849), (3.169, -3.906, -3.849), (0.7978, -0.7785, -3.849), (0.8048, 0.4877, -3.849), (0.8607, 1.747, -3.849), (0.8258, 2.978, -3.849), (0.7418, 4.867, -3.849), (0.8607, 5.469, -3.849), (1.273, 6.042, -3.849), (1.924, 6.154, -3.849), (2.491, 6.007, -3.849), (2.98, 5.483, -3.849), (3.106, 4.853, -3.849), (3.113, 3.559, -3.849), (3.141, 2.342, -3.849), (3.169, 1.145, -3.849), (3.176, -0.1209, -3.849), (3.183, -1.415, -3.849), (3.176, -2.646, -3.849), (3.064, -4.535, -3.849), (1.945, -5.298, -3.849), (1.301, -5.13, -3.849), (0.9027, -4.612, -3.849), (0.9838, -3.905, -3.849), (2.546, -4.945, -3.849), (1.046, -2.652, -3.849), (2.982, -3.814, -3.849), (1.039, -0.5369, -3.849), (1.045, 0.4784, -3.849), (1.089, 1.488, -3.849), (1.061, 2.475, -3.849), (0.9241, 4.815, -3.849), (1.047, 5.347, -3.849), (1.357, 5.779, -3.849), (1.914, 5.903, -3.849), (2.466, 5.765, -3.849), (2.852, 5.33, -3.849), (2.925, 4.734, -3.849), (2.924, 3.473, -3.849), (2.953, 2.322, -3.849), (2.94, 1.006, -3.849), (2.974, -0.1425, -3.849), (2.98, -1.425, -3.849), (2.988, -2.629, -3.849), (2.877, -4.396, -3.849), (1.877, -5.174, -3.849), (1.37, -5.03, -3.849), (1.067, -4.478, -3.849)], [], [(2, 27, 29, 4), (18, 43, 44, 19), (11, 36, 37, 12), (4, 29, 30, 5), (19, 44, 45, 20), (12, 37, 38, 13), (5, 30, 31, 6), (1, 26, 47, 22), (13, 38, 39, 14), (6, 31, 32, 7), (22, 47, 48, 23), (2, 27, 25, 0), (14, 39, 40, 15), (7, 32, 33, 8), (23, 48, 49, 24), (21, 46, 26, 1), (15, 40, 41, 16), (8, 33, 34, 9), (0, 25, 49, 24), (3, 28, 46, 21), (16, 41, 42, 17), (9, 34, 35, 10), (20, 45, 28, 3), (17, 42, 43, 18), (10, 35, 36, 11), (52, 54, 79, 77), (68, 69, 94, 93), (61, 62, 87, 86), (54, 55, 80, 79), (69, 70, 95, 94), (62, 63, 88, 87), (55, 56, 81, 80), (51, 72, 97, 76), (63, 64, 89, 88), (56, 57, 82, 81), (72, 73, 98, 97), (52, 50, 75, 77), (64, 65, 90, 89), (57, 58, 83, 82), (73, 74, 99, 98), (71, 51, 76, 96), (65, 66, 91, 90), (58, 59, 84, 83), (50, 74, 99, 75), (53, 71, 96, 78), (66, 67, 92, 91), (59, 60, 85, 84), (70, 53, 78, 95), (67, 68, 93, 92), (60, 61, 86, 85), (32, 31, 81, 82), (18, 19, 69, 68), (47, 26, 76, 97), (5, 6, 56, 55), (33, 32, 82, 83), (19, 20, 70, 69), (48, 47, 97, 98), (6, 7, 57, 56), (34, 33, 83, 84), (1, 22, 72, 51), (49, 48, 98, 99), (7, 8, 58, 57), (35, 34, 84, 85), (22, 23, 73, 72), (49, 25, 75, 99), (8, 9, 59, 58), (36, 35, 85, 86), (23, 24, 74, 73), (9, 10, 60, 59), (37, 36, 86, 87), (0, 24, 74, 50), (10, 11, 61, 60), (38, 37, 87, 88), (25, 27, 77, 75), (11, 12, 62, 61), (39, 38, 88, 89), (26, 46, 96, 76), (12, 13, 63, 62), (40, 39, 89, 90), (2, 0, 50, 52), (46, 28, 78, 96), (13, 14, 64, 63), (41, 40, 90, 91), (21, 1, 51, 71), (28, 45, 95, 78), (14, 15, 65, 64), (42, 41, 91, 92), (3, 21, 71, 53), (29, 27, 77, 79), (15, 16, 66, 65), (43, 42, 92, 93), (20, 3, 53, 70), (30, 29, 79, 80), (16, 17, 67, 66), (44, 43, 93, 94), (2, 4, 54, 52), (31, 30, 80, 81), (17, 18, 68, 67), (45, 44, 94, 95), (4, 5, 55, 54)])
_uv = me_plane_003.uv_layers.new(name='UVMap')
_uv.uv.foreach_set('vector', [0.0, 0.0, 0.0, 0.0, 0.0, 0.0, 0.0, 0.0, 0.0, 0.0, 0.0, 0.0, 0.0, 0.0, 0.0, 0.0, 0.0, 0.0, 0.0, 0.0, 0.0, 0.0, 0.0, 0.0, 0.0, 0.0, 0.0, 0.0, 0.0, 0.0, 0.0, 0.0, 0.0, 0.0, 0.0, 0.0, 0.0, 0.0, 0.0, 0.0, 0.0, 0.0, 0.0, 0.0, 0.0, 0.0, 0.0, 0.0, 0.0, 0.0, 0.0, 0.0, 0.0, 0.0, 0.0, 0.0, 0.0, 0.0, 0.0, 0.0, 0.0, 0.0, 0.0, 0.0, 0.0, 0.0, 0.0, 0.0, 0.0, 0.0, 0.0, 0.0, 0.0, 0.0, 0.0, 0.0, 0.0, 0.0, 0.0, 0.0, 0.0, 0.0, 0.0, 0.0, 0.0, 0.0, 0.0, 0.0, 0.0, 0.0, 0.0, 0.0, 0.0, 0.0, 0.0, 0.0, 0.0, 0.0, 0.0, 0.0, 0.0, 0.0, 0.0, 0.0, 0.0, 0.0, 0.0, 0.0, 0.0, 0.0, 0.0, 0.0, 0.0, 0.0, 0.0, 0.0, 0.0, 0.0, 0.0, 0.0, 0.0, 0.0, 0.0, 0.0, 0.0, 0.0, 0.0, 0.0, 0.0, 0.0, 0.0, 0.0, 0.0, 0.0, 0.0, 0.0, 0.0, 0.0, 0.0, 0.0, 0.0, 0.0, 0.0, 0.0, 0.0, 0.0, 0.0, 0.0, 0.0, 0.0, 0.0, 0.0, 0.0, 0.0, 0.0, 0.0, 0.0, 0.0, 0.0, 0.0, 0.0, 0.0, 0.0, 0.0, 0.0, 0.0, 0.0, 0.0, 0.0, 0.0, 0.0, 0.0, 0.0, 0.0, 0.0, 0.0, 0.0, 0.0, 0.0, 0.0, 0.0, 0.0, 0.0, 0.0, 0.0, 0.0, 0.0, 0.0, 0.0, 0.0, 0.0, 0.0, 0.0, 0.0, 0.0, 0.0, 0.0, 0.0, 0.0, 0.0, 0.0, 0.0, 0.0, 0.0, 0.0, 0.0, 0.0, 0.0, 0.0, 0.0, 0.0, 0.0, 0.0, 0.0, 0.0, 0.0, 0.0, 0.0, 0.0, 0.0, 0.0, 0.0, 0.0, 0.0, 0.0, 0.0, 0.0, 0.0, 0.0, 0.0, 0.0, 0.0, 0.0, 0.0, 0.0, 0.0, 0.0, 0.0, 0.0, 0.0, 0.0, 0.0, 0.0, 0.0, 0.0, 0.0, 0.0, 0.0, 0.0, 0.0, 0.0, 0.0, 0.0, 0.0, 0.0, 0.0, 0.0, 0.0, 0.0, 0.0, 0.0, 0.0, 0.0, 0.0, 0.0, 0.0, 0.0, 0.0, 0.0, 0.0, 0.0, 0.0, 0.0, 0.0, 0.0, 0.0, 0.0, 0.0, 0.0, 0.0, 0.0, 0.0, 0.0, 0.0, 0.0, 0.0, 0.0, 0.0, 0.0, 0.0, 0.0, 0.0, 0.0, 0.0, 0.0, 0.0, 0.0, 0.0, 0.0, 0.0, 0.0, 0.0, 0.0, 0.0, 0.0, 0.0, 0.0, 0.0, 0.0, 0.0, 0.0, 0.0, 0.0, 0.0, 0.0, 0.0, 0.0, 0.0, 0.0, 0.0, 0.0, 0.0, 0.0, 0.0, 0.0, 0.0, 0.0, 0.0, 0.0, 0.0, 0.0, 0.0, 0.0, 0.0, 0.0, 0.0, 0.0, 0.0, 0.0, 0.0, 0.0, 0.0, 0.0, 0.0, 0.0, 0.0, 0.0, 0.0, 0.0, 0.0, 0.0, 0.0, 0.0, 0.0, 0.0, 0.0, 0.0, 0.0, 0.0, 0.0, 0.0, 0.0, 0.0, 0.0, 0.0, 0.0, 0.0, 0.0, 0.0, 0.0, 0.0, 0.0, 0.0, 0.0, 0.0, 0.0, 0.0, 0.0, 0.0, 0.0, 0.0, 0.0, 0.0, 0.0, 0.0, 0.0, 0.0, 0.0, 0.0, 0.0, 0.0, 0.0, 0.0, 0.0, 0.0, 0.0, 0.0, 0.0, 0.0, 0.0, 0.0, 0.0, 0.0, 0.0, 0.0, 0.0, 0.0, 0.0, 0.0, 0.0, 0.0, 0.0, 0.0, 0.0, 0.0, 0.0, 0.0, 0.0, 0.0, 0.0, 0.0, 0.0, 0.0, 0.0, 0.0, 0.0, 0.0, 0.0, 0.0, 0.0, 0.0, 0.0, 0.0, 0.0, 0.0, 0.0, 0.0, 0.0, 0.0, 0.0, 0.0, 0.0, 0.0, 0.0, 0.0, 0.0, 0.0, 0.0, 0.0, 0.0, 0.0, 0.0, 0.0, 0.0, 0.0, 0.0, 0.0, 0.0, 0.0, 0.0, 0.0, 0.0, 0.0, 0.0, 0.0, 0.0, 0.0, 0.0, 0.0, 0.0, 0.0, 0.0, 0.0, 0.0, 0.0, 0.0, 0.0, 0.0, 0.0, 0.0, 0.0, 0.0, 0.0, 0.0, 0.0, 0.0, 0.0, 0.0, 0.0, 0.0, 0.0, 0.0, 0.0, 0.0, 0.0, 0.0, 0.0, 0.0, 0.0, 0.0, 0.0, 0.0, 0.0, 0.0, 0.0, 0.0, 0.0, 0.0, 0.0, 0.0, 0.0, 0.0, 0.0, 0.0, 0.0, 0.0, 0.0, 0.0, 0.0, 0.0, 0.0, 0.0, 0.0, 0.0, 0.0, 0.0, 0.0, 0.0, 0.0, 0.0, 0.0, 0.0, 0.0, 0.0, 0.0, 0.0, 0.0, 0.0, 0.0, 0.0, 0.0, 0.0, 0.0, 0.0, 0.0, 0.0, 0.0, 0.0, 0.0, 0.0, 0.0, 0.0, 0.0, 0.0, 0.0, 0.0, 0.0, 0.0, 0.0, 0.0, 0.0, 0.0, 0.0, 0.0, 0.0, 0.0, 0.0, 0.0, 0.0, 0.0, 0.0, 0.0, 0.0, 0.0, 0.0, 0.0, 0.0, 0.0, 0.0, 0.0, 0.0, 0.0, 0.0, 0.0, 0.0, 0.0, 0.0, 0.0, 0.0, 0.0, 0.0, 0.0, 0.0, 0.0, 0.0, 0.0, 0.0, 0.0, 0.0, 0.0, 0.0, 0.0, 0.0, 0.0, 0.0, 0.0, 0.0, 0.0, 0.0, 0.0, 0.0, 0.0, 0.0, 0.0, 0.0, 0.0, 0.0, 0.0, 0.0, 0.0, 0.0, 0.0, 0.0, 0.0, 0.0, 0.0, 0.0, 0.0, 0.0, 0.0, 0.0, 0.0, 0.0, 0.0, 0.0, 0.0, 0.0, 0.0, 0.0, 0.0, 0.0, 0.0, 0.0, 0.0, 0.0, 0.0, 0.0, 0.0, 0.0, 0.0, 0.0, 0.0, 0.0, 0.0, 0.0, 0.0, 0.0, 0.0, 0.0, 0.0, 0.0, 0.0, 0.0, 0.0, 0.0, 0.0, 0.0, 0.0, 0.0, 0.0, 0.0, 0.0, 0.0, 0.0, 0.0, 0.0, 0.0, 0.0, 0.0, 0.0, 0.0, 0.0, 0.0, 0.0, 0.0, 0.0, 0.0, 0.0, 0.0, 0.0, 0.0, 0.0, 0.0, 0.0, 0.0, 0.0, 0.0, 0.0, 0.0, 0.0, 0.0, 0.0, 0.0, 0.0, 0.0, 0.0, 0.0, 0.0, 0.0, 0.0, 0.0, 0.0, 0.0, 0.0, 0.0, 0.0, 0.0, 0.0, 0.0, 0.0, 0.0, 0.0, 0.0, 0.0, 0.0, 0.0, 0.0, 0.0, 0.0, 0.0, 0.0, 0.0, 0.0, 0.0, 0.0, 0.0, 0.0, 0.0, 0.0, 0.0, 0.0, 0.0, 0.0, 0.0, 0.0, 0.0, 0.0, 0.0, 0.0, 0.0, 0.0, 0.0, 0.0, 0.0, 0.0, 0.0, 0.0, 0.0, 0.0, 0.0, 0.0, 0.0, 0.0, 0.0, 0.0, 0.0, 0.0, 0.0, 0.0, 0.0, 0.0, 0.0, 0.0, 0.0, 0.0, 0.0, 0.0, 0.0, 0.0, 0.0, 0.0, 0.0, 0.0, 0.0, 0.0, 0.0, 0.0, 0.0, 0.0, 0.0, 0.0, 0.0, 0.0, 0.0, 0.0, 0.0, 0.0, 0.0, 0.0, 0.0])
me_plane_003.materials.append(mat_belt)
me_plane_003.update()
me_circle = bpy.data.meshes.new('Circle')
me_circle.from_pydata([(0.0, 1.0, 0.0), (-0.5, 0.866, 0.0), (-0.866, 0.5, 0.0), (-1.0, 0.0, 0.0), (-0.866, -0.5, 0.0), (-0.5, -0.866, 0.0), (0.0, -1.0, 0.0), (0.5, -0.866, 0.0), (0.866, -0.5, 0.0), (1.0, 0.0, 0.0), (0.866, 0.5, 0.0), (0.5, 0.866, 0.0), (0.0, 1.0, -0.7694), (-0.5, 0.866, -0.7694), (-0.866, 0.5, -0.7694), (-1.0, 0.0, -0.7694), (-0.866, -0.5, -0.7694), (-0.5, -0.866, -0.7694), (0.0, -1.0, -0.7694), (0.5, -0.866, -0.7694), (0.866, -0.5, -0.7694), (1.0, 0.0, -0.7694), (0.866, 0.5, -0.7694), (0.5, 0.866, -0.7694)], [], [(1, 0, 11, 10, 9, 8, 7, 6, 5, 4, 3, 2), (13, 14, 15, 16, 17, 18, 19, 20, 21, 22, 23, 12), (10, 11, 23, 22), (0, 1, 13, 12), (7, 8, 20, 19), (4, 5, 17, 16), (11, 0, 12, 23), (1, 2, 14, 13), (8, 9, 21, 20), (5, 6, 18, 17), (2, 3, 15, 14), (9, 10, 22, 21), (6, 7, 19, 18), (3, 4, 16, 15)])
me_circle.polygons.foreach_set('use_smooth', [True] * 14)
_uv = me_circle.uv_layers.new(name='UVMap')
_uv.uv.foreach_set('vector', [0.0, 0.0, 0.0, 0.0, 0.0, 0.0, 0.0, 0.0, 0.0, 0.0, 0.0, 0.0, 0.0, 0.0, 0.0, 0.0, 0.0, 0.0, 0.0, 0.0, 0.0, 0.0, 0.0, 0.0, 0.0, 0.0, 0.0, 0.0, 0.0, 0.0, 0.0, 0.0, 0.0, 0.0, 0.0, 0.0, 0.0, 0.0, 0.0, 0.0, 0.0, 0.0, 0.0, 0.0, 0.0, 0.0, 0.0, 0.0, 0.0, 0.0, 0.0, 0.0, 0.0, 0.0, 0.0, 0.0, 0.0, 0.0, 0.0, 0.0, 0.0, 0.0, 0.0, 0.0, 0.0, 0.0, 0.0, 0.0, 0.0, 0.0, 0.0, 0.0, 0.0, 0.0, 0.0, 0.0, 0.0, 0.0, 0.0, 0.0, 0.0, 0.0, 0.0, 0.0, 0.0, 0.0, 0.0, 0.0, 0.0, 0.0, 0.0, 0.0, 0.0, 0.0, 0.0, 0.0, 0.0, 0.0, 0.0, 0.0, 0.0, 0.0, 0.0, 0.0, 0.0, 0.0, 0.0, 0.0, 0.0, 0.0, 0.0, 0.0, 0.0, 0.0, 0.0, 0.0, 0.0, 0.0, 0.0, 0.0, 0.0, 0.0, 0.0, 0.0, 0.0, 0.0, 0.0, 0.0, 0.0, 0.0, 0.0, 0.0, 0.0, 0.0, 0.0, 0.0, 0.0, 0.0, 0.0, 0.0, 0.0, 0.0, 0.0, 0.0])
me_circle.materials.append(mat_wheel)
me_circle.update()
me_circle_001 = bpy.data.meshes.new('Circle.001')
me_circle_001.from_pydata([(0.0, 1.0, 0.0), (-0.5, 0.866, 0.0), (-0.866, 0.5, 0.0), (-1.0, 0.0, 0.0), (-0.866, -0.5, 0.0), (-0.5, -0.866, 0.0), (0.0, -1.0, 0.0), (0.5, -0.866, 0.0), (0.866, -0.5, 0.0), (1.0, 0.0, 0.0), (0.866, 0.5, 0.0), (0.5, 0.866, 0.0), (0.0, 1.0, -0.7694), (-0.5, 0.866, -0.7694), (-0.866, 0.5, -0.7694), (-1.0, 0.0, -0.7694), (-0.866, -0.5, -0.7694), (-0.5, -0.866, -0.7694), (0.0, -1.0, -0.7694), (0.5, -0.866, -0.7694), (0.866, -0.5, -0.7694), (1.0, 0.0, -0.7694), (0.866, 0.5, -0.7694), (0.5, 0.866, -0.7694)], [], [(1, 0, 11, 10, 9, 8, 7, 6, 5, 4, 3, 2), (13, 14, 15, 16, 17, 18, 19, 20, 21, 22, 23, 12), (10, 11, 23, 22), (0, 1, 13, 12), (7, 8, 20, 19), (4, 5, 17, 16), (11, 0, 12, 23), (1, 2, 14, 13), (8, 9, 21, 20), (5, 6, 18, 17), (2, 3, 15, 14), (9, 10, 22, 21), (6, 7, 19, 18), (3, 4, 16, 15)])
me_circle_001.polygons.foreach_set('use_smooth', [True] * 14)
_uv = me_circle_001.uv_layers.new(name='UVMap')
_uv.uv.foreach_set('vector', [0.0, 0.0, 0.0, 0.0, 0.0, 0.0, 0.0, 0.0, 0.0, 0.0, 0.0, 0.0, 0.0, 0.0, 0.0, 0.0, 0.0, 0.0, 0.0, 0.0, 0.0, 0.0, 0.0, 0.0, 0.0, 0.0, 0.0, 0.0, 0.0, 0.0, 0.0, 0.0, 0.0, 0.0, 0.0, 0.0, 0.0, 0.0, 0.0, 0.0, 0.0, 0.0, 0.0, 0.0, 0.0, 0.0, 0.0, 0.0, 0.0, 0.0, 0.0, 0.0, 0.0, 0.0, 0.0, 0.0, 0.0, 0.0, 0.0, 0.0, 0.0, 0.0, 0.0, 0.0, 0.0, 0.0, 0.0, 0.0, 0.0, 0.0, 0.0, 0.0, 0.0, 0.0, 0.0, 0.0, 0.0, 0.0, 0.0, 0.0, 0.0, 0.0, 0.0, 0.0, 0.0, 0.0, 0.0, 0.0, 0.0, 0.0, 0.0, 0.0, 0.0, 0.0, 0.0, 0.0, 0.0, 0.0, 0.0, 0.0, 0.0, 0.0, 0.0, 0.0, 0.0, 0.0, 0.0, 0.0, 0.0, 0.0, 0.0, 0.0, 0.0, 0.0, 0.0, 0.0, 0.0, 0.0, 0.0, 0.0, 0.0, 0.0, 0.0, 0.0, 0.0, 0.0, 0.0, 0.0, 0.0, 0.0, 0.0, 0.0, 0.0, 0.0, 0.0, 0.0, 0.0, 0.0, 0.0, 0.0, 0.0, 0.0, 0.0, 0.0])
me_circle_001.materials.append(mat_wheel)
me_circle_001.update()
me_plane_004 = bpy.data.meshes.new('Plane.004')
me_plane_004.from_pydata([(7.144, 11.94, -4.824), (8.255, 12.18, -3.899), (7.144, 14.35, -4.824), (8.285, 14.97, -3.899), (7.144, 11.94, -2.063), (8.255, 12.18, -2.932), (8.285, 14.97, -2.932), (7.144, 14.35, -2.063)], [], [(0, 1, 3, 2), (4, 7, 6, 5), (3, 1, 5, 6), (2, 3, 6, 7), (1, 0, 4, 5)])
_uv = me_plane_004.uv_layers.new(name='UVMap')
_uv.uv.foreach_set('vector', [0.0, 0.0, 1.0, 0.0, 1.0, 1.0, 0.0, 1.0, 0.0, 0.0, 0.0, 0.0, 0.0, 0.0, 0.0, 0.0, 1.0, 1.0, 1.0, 0.0, 0.0, 0.0, 0.0, 0.0, 0.0, 1.0, 1.0, 1.0, 0.0, 0.0, 0.0, 0.0, 1.0, 0.0, 0.0, 0.0, 0.0, 0.0, 0.0, 0.0])
me_plane_004.materials.append(mat_tank)
me_plane_004.update()
me_cylinder_001 = bpy.data.meshes.new('Cylinder.001')
me_cylinder_001.from_pydata([(0.8447, 0.8447, 1.0), (1.826e-16, 1.195, 1.0), (1.195, 0.0, 1.0), (0.8447, -0.8447, 1.0), (1.826e-16, -1.195, 1.0), (-0.8447, -0.8447, 1.0), (-1.195, 0.0, 1.0), (-0.8447, 0.8447, 1.0), (0.8447, 0.8371, 1.046), (1.928e-16, 1.187, 1.046), (1.195, -0.007618, 1.046), (0.8447, -0.8523, 1.046), (1.928e-16, -1.202, 1.046), (-0.8447, -0.8523, 1.046), (-1.195, -0.007618, 1.046), (-0.8447, 0.8371, 1.046), (0.3232, 0.3156, 1.229), (-5.85e-10, 0.4495, 1.229), (0.4571, -0.007618, 1.229), (0.3232, -0.3309, 1.229), (-5.85e-10, -0.4647, 1.229), (-0.3232, -0.3309, 1.229), (-0.4571, -0.007618, 1.229), (-0.3232, 0.3156, 1.229), (-0.1151, 0.9523, -1.0), (0.1151, 0.9523, -1.0), (0.1151, 0.9523, 1.0), (-0.1151, 0.9523, 1.0), (1.169e-16, 1.125, 1.0), (0.592, 0.7548, -1.0), (0.7548, 0.592, -1.0), (0.7548, 0.592, 1.0), (0.592, 0.7548, 1.0), (0.7952, 0.7952, 1.0), (0.9523, 0.1151, -1.0), (0.9523, -0.1151, -1.0), (0.9523, -0.1151, 1.0), (0.9523, 0.1151, 1.0), (1.125, 0.0, 1.0), (0.7548, -0.592, -1.0), (0.592, -0.7548, -1.0), (0.592, -0.7548, 1.0), (0.7548, -0.592, 1.0), (0.7952, -0.7952, 1.0), (0.1151, -0.9523, -1.0), (-0.1151, -0.9523, -1.0), (-0.1151, -0.9523, 1.0), (0.1151, -0.9523, 1.0), (1.169e-16, -1.125, 1.0), (-0.592, -0.7548, -1.0), (-0.7548, -0.592, -1.0), (-0.7548, -0.592, 1.0), (-0.592, -0.7548, 1.0), (-0.7952, -0.7952, 1.0), (-0.9523, -0.1151, -1.0), (-0.9523, 0.1151, -1.0), (-0.9523, 0.1151, 1.0), (-0.9523, -0.1151, 1.0), (-1.125, 0.0, 1.0), (-0.7548, 0.592, -1.0), (-0.592, 0.7548, -1.0), (-0.592, 0.7548, 1.0), (-0.7548, 0.592, 1.0), (-0.7952, 0.7952, 1.0), (-5.093e-17, 0.5867, -0.3827), (-5.093e-17, 0.5867, 1.126), (0.4138, 0.4154, -0.3827), (0.4138, 0.4154, 1.126), (0.5851, 0.001606, -0.3827), (0.5851, 0.001606, 1.126), (0.4138, -0.4122, -0.3827), (0.4138, -0.4122, 1.126), (-5.093e-17, -0.5835, -0.3827), (-5.093e-17, -0.5835, 1.126), (-0.4138, -0.4122, -0.3827), (-0.4138, -0.4122, 1.126), (-0.5851, 0.001606, -0.3827), (-0.5851, 0.001606, 1.126), (-0.4138, 0.4154, -0.3827), (-0.4138, 0.4154, 1.126)], [], [(5, 4, 12, 13), (15, 14, 22, 23), (3, 2, 10, 11), (0, 1, 9, 8), (1, 7, 15, 9), (6, 5, 13, 14), (4, 3, 11, 12), (2, 0, 8, 10), (7, 6, 14, 15), (16, 17, 23, 22, 21, 20, 19, 18), (13, 12, 20, 21), (11, 10, 18, 19), (8, 9, 17, 16), (9, 15, 23, 17), (14, 13, 21, 22), (12, 11, 19, 20), (10, 8, 16, 18), (26, 27, 28), (31, 32, 33), (36, 37, 38), (41, 42, 43), (46, 47, 48), (51, 52, 53), (56, 57, 58), (61, 62, 63), (24, 27, 26, 25), (31, 30, 29, 32), (36, 35, 34, 37), (41, 40, 39, 42), (46, 45, 44, 47), (51, 50, 49, 52), (56, 55, 54, 57), (61, 60, 59, 62), (24, 25, 29, 30, 34, 35, 39, 40, 44, 45, 49, 50, 54, 55, 59, 60), (33, 32, 26, 28, 1, 0), (28, 27, 61, 63, 7, 1), (38, 37, 31, 33, 0, 2), (43, 42, 36, 38, 2, 3), (48, 47, 41, 43, 3, 4), (53, 52, 46, 48, 4, 5), (58, 57, 51, 53, 5, 6), (63, 62, 56, 58, 6, 7), (64, 65, 67, 66), (66, 67, 69, 68), (68, 69, 71, 70), (70, 71, 73, 72), (72, 73, 75, 74), (74, 75, 77, 76), (67, 65, 79, 77, 75, 73, 71, 69), (76, 77, 79, 78), (78, 79, 65, 64), (64, 66, 68, 70, 72, 74, 76, 78)])
_uv = me_cylinder_001.uv_layers.new(name='UVMap')
_uv.uv.foreach_set('vector', [0.375, 1.0, 0.5, 1.0, 0.5, 1.0, 0.375, 1.0, 0.125, 1.0, 0.25, 1.0, 0.25, 1.0, 0.125, 1.0, 0.625, 1.0, 0.75, 1.0, 0.75, 1.0, 0.625, 1.0, 0.875, 1.0, 1.0, 1.0, 1.0, 1.0, 0.875, 1.0, 0.0, 1.0, 0.125, 1.0, 0.125, 1.0, 0.0, 1.0, 0.25, 1.0, 0.375, 1.0, 0.375, 1.0, 0.25, 1.0, 0.5, 1.0, 0.625, 1.0, 0.625, 1.0, 0.5, 1.0, 0.75, 1.0, 0.875, 1.0, 0.875, 1.0, 0.75, 1.0, 0.125, 1.0, 0.25, 1.0, 0.25, 1.0, 0.125, 1.0, 0.4197, 0.4197, 0.25, 0.49, 0.08029, 0.4197, 0.01, 0.25, 0.08029, 0.08029, 0.25, 0.01, 0.4197, 0.08029, 0.49, 0.25, 0.375, 1.0, 0.5, 1.0, 0.5, 1.0, 0.375, 1.0, 0.625, 1.0, 0.75, 1.0, 0.75, 1.0, 0.625, 1.0, 0.875, 1.0, 1.0, 1.0, 1.0, 1.0, 0.875, 1.0, 0.0, 1.0, 0.125, 1.0, 0.125, 1.0, 0.0, 1.0, 0.25, 1.0, 0.375, 1.0, 0.375, 1.0, 0.25, 1.0, 0.5, 1.0, 0.625, 1.0, 0.625, 1.0, 0.5, 1.0, 0.75, 1.0, 0.875, 1.0, 0.875, 1.0, 0.75, 1.0, 0.0, 1.0, 0.02035, 1.0, 0.0, 1.0, 0.8546, 1.0, 0.8939, 1.0, 0.875, 1.0, 0.7296, 1.0, 0.7689, 1.0, 0.75, 1.0, 0.6046, 1.0, 0.6439, 1.0, 0.625, 1.0, 0.4796, 1.0, 0.5189, 1.0, 0.5, 1.0, 0.3546, 1.0, 0.3939, 1.0, 0.375, 1.0, 0.2296, 1.0, 0.2689, 1.0, 0.25, 1.0, 0.1046, 1.0, 0.1439, 1.0, 0.125, 1.0, 0.02035, 0.5, 0.02035, 1.0, 0.0, 1.0, 0.0, 0.5, 0.8546, 1.0, 0.8546, 0.5, 0.8954, 0.5, 0.8939, 1.0, 0.7296, 1.0, 0.7296, 0.5, 0.7704, 0.5, 0.7689, 1.0, 0.6046, 1.0, 0.6046, 0.5, 0.6454, 0.5, 0.6439, 1.0, 0.4796, 1.0, 0.4796, 0.5, 0.5204, 0.5, 0.5189, 1.0, 0.3546, 1.0, 0.3546, 0.5, 0.3954, 0.5, 0.3939, 1.0, 0.2296, 1.0, 0.2296, 0.5, 0.2704, 0.5, 0.2689, 1.0, 0.1046, 1.0, 0.1046, 0.5, 0.1454, 0.5, 0.1439, 1.0, 0.7224, 0.4786, 0.7776, 0.4786, 0.8921, 0.4312, 0.9312, 0.3921, 0.9786, 0.2776, 0.9786, 0.2224, 0.9312, 0.1079, 0.8921, 0.06885, 0.7776, 0.02144, 0.7224, 0.02144, 0.6079, 0.06885, 0.5688, 0.1079, 0.5214, 0.2224, 0.5214, 0.2776, 0.5688, 0.3921, 0.6079, 0.4312, 0.875, 1.0, 0.8939, 1.0, 0.9796, 1.0, 1.0, 1.0, 1.0, 1.0, 0.875, 1.0, 0.0, 1.0, 0.02035, 1.0, 0.1046, 1.0, 0.125, 1.0, 0.125, 1.0, 0.0, 1.0, 0.75, 1.0, 0.7689, 1.0, 0.8546, 1.0, 0.875, 1.0, 0.875, 1.0, 0.75, 1.0, 0.625, 1.0, 0.6439, 1.0, 0.7296, 1.0, 0.75, 1.0, 0.75, 1.0, 0.625, 1.0, 0.5, 1.0, 0.5189, 1.0, 0.6046, 1.0, 0.625, 1.0, 0.625, 1.0, 0.5, 1.0, 0.375, 1.0, 0.3939, 1.0, 0.4796, 1.0, 0.5, 1.0, 0.5, 1.0, 0.375, 1.0, 0.25, 1.0, 0.2689, 1.0, 0.3546, 1.0, 0.375, 1.0, 0.375, 1.0, 0.25, 1.0, 0.125, 1.0, 0.1439, 1.0, 0.2296, 1.0, 0.25, 1.0, 0.25, 1.0, 0.125, 1.0, 1.0, 0.5, 1.0, 1.0, 0.875, 1.0, 0.875, 0.5, 0.875, 0.5, 0.875, 1.0, 0.75, 1.0, 0.75, 0.5, 0.75, 0.5, 0.75, 1.0, 0.625, 1.0, 0.625, 0.5, 0.625, 0.5, 0.625, 1.0, 0.5, 1.0, 0.5, 0.5, 0.5, 0.5, 0.5, 1.0, 0.375, 1.0, 0.375, 0.5, 0.375, 0.5, 0.375, 1.0, 0.25, 1.0, 0.25, 0.5, 0.4197, 0.4197, 0.25, 0.49, 0.08029, 0.4197, 0.01, 0.25, 0.08029, 0.08029, 0.25, 0.01, 0.4197, 0.08029, 0.49, 0.25, 0.25, 0.5, 0.25, 1.0, 0.125, 1.0, 0.125, 0.5, 0.125, 0.5, 0.125, 1.0, 0.0, 1.0, 0.0, 0.5, 0.75, 0.49, 0.9197, 0.4197, 0.99, 0.25, 0.9197, 0.08029, 0.75, 0.01, 0.5803, 0.08029, 0.51, 0.25, 0.5803, 0.4197])
me_cylinder_001.materials.append(mat_tank)
me_cylinder_001.update()
me_cylinder_003 = bpy.data.meshes.new('Cylinder.003')
me_cylinder_003.from_pydata([(0.0, 1.44, -1.0), (0.0, 0.3948, 1.0), (1.44, -6.72e-06, -1.0), (0.3948, 9.234e-06, 1.0), (0.0, -1.44, -1.0), (0.0, -0.3948, 1.0), (-1.44, -6.72e-06, -1.0), (-0.3948, 9.234e-06, 1.0)], [], [(0, 1, 3, 2), (2, 3, 5, 4), (3, 1, 7, 5), (4, 5, 7, 6), (6, 7, 1, 0), (0, 2, 4, 6)])
_uv = me_cylinder_003.uv_layers.new(name='UVMap')
_uv.uv.foreach_set('vector', [1.0, 0.5, 1.0, 1.0, 0.75, 1.0, 0.75, 0.5, 0.75, 0.5, 0.75, 1.0, 0.5, 1.0, 0.5, 0.5, 0.49, 0.25, 0.25, 0.49, 0.01, 0.25, 0.25, 0.01, 0.5, 0.5, 0.5, 1.0, 0.25, 1.0, 0.25, 0.5, 0.25, 0.5, 0.25, 1.0, 0.0, 1.0, 0.0, 0.5, 0.75, 0.49, 0.99, 0.25, 0.75, 0.01, 0.51, 0.25])
me_cylinder_003.materials.append(mat_tank)
me_cylinder_003.update()
me_cylinder_004 = bpy.data.meshes.new('Cylinder.004')
me_cylinder_004.from_pydata([(0.0, 1.44, -1.0), (0.0, 0.3948, 1.0), (1.44, -6.72e-06, -1.0), (0.3948, 9.234e-06, 1.0), (0.0, -1.44, -1.0), (0.0, -0.3948, 1.0), (-1.44, -6.72e-06, -1.0), (-0.3948, 9.234e-06, 1.0)], [], [(0, 1, 3, 2), (2, 3, 5, 4), (3, 1, 7, 5), (4, 5, 7, 6), (6, 7, 1, 0), (0, 2, 4, 6)])
_uv = me_cylinder_004.uv_layers.new(name='UVMap')
_uv.uv.foreach_set('vector', [1.0, 0.5, 1.0, 1.0, 0.75, 1.0, 0.75, 0.5, 0.75, 0.5, 0.75, 1.0, 0.5, 1.0, 0.5, 0.5, 0.49, 0.25, 0.25, 0.49, 0.01, 0.25, 0.25, 0.01, 0.5, 0.5, 0.5, 1.0, 0.25, 1.0, 0.25, 0.5, 0.25, 0.5, 0.25, 1.0, 0.0, 1.0, 0.0, 0.5, 0.75, 0.49, 0.99, 0.25, 0.75, 0.01, 0.51, 0.25])
me_cylinder_004.materials.append(mat_tank)
me_cylinder_004.update()
me_cylinder_005 = bpy.data.meshes.new('Cylinder.005')
me_cylinder_005.from_pydata([(0.0, 1.44, -1.0), (0.0, 0.3948, 1.0), (1.44, -6.72e-06, -1.0), (0.3948, 9.234e-06, 1.0), (0.0, -1.44, -1.0), (0.0, -0.3948, 1.0), (-1.44, -6.72e-06, -1.0), (-0.3948, 9.234e-06, 1.0)], [], [(0, 1, 3, 2), (2, 3, 5, 4), (3, 1, 7, 5), (4, 5, 7, 6), (6, 7, 1, 0), (0, 2, 4, 6)])
_uv = me_cylinder_005.uv_layers.new(name='UVMap')
_uv.uv.foreach_set('vector', [1.0, 0.5, 1.0, 1.0, 0.75, 1.0, 0.75, 0.5, 0.75, 0.5, 0.75, 1.0, 0.5, 1.0, 0.5, 0.5, 0.49, 0.25, 0.25, 0.49, 0.01, 0.25, 0.25, 0.01, 0.5, 0.5, 0.5, 1.0, 0.25, 1.0, 0.25, 0.5, 0.25, 0.5, 0.25, 1.0, 0.0, 1.0, 0.0, 0.5, 0.75, 0.49, 0.99, 0.25, 0.75, 0.01, 0.51, 0.25])
me_cylinder_005.materials.append(mat_tank)
me_cylinder_005.update()
me_cylinder_006 = bpy.data.meshes.new('Cylinder.006')
me_cylinder_006.from_pydata([(0.0, 1.44, -1.0), (0.0, 0.3948, 1.0), (1.44, -6.72e-06, -1.0), (0.3948, 9.234e-06, 1.0), (0.0, -1.44, -1.0), (0.0, -0.3948, 1.0), (-1.44, -6.72e-06, -1.0), (-0.3948, 9.234e-06, 1.0)], [], [(0, 1, 3, 2), (2, 3, 5, 4), (3, 1, 7, 5), (4, 5, 7, 6), (6, 7, 1, 0), (0, 2, 4, 6)])
_uv = me_cylinder_006.uv_layers.new(name='UVMap')
_uv.uv.foreach_set('vector', [1.0, 0.5, 1.0, 1.0, 0.75, 1.0, 0.75, 0.5, 0.75, 0.5, 0.75, 1.0, 0.5, 1.0, 0.5, 0.5, 0.49, 0.25, 0.25, 0.49, 0.01, 0.25, 0.25, 0.01, 0.5, 0.5, 0.5, 1.0, 0.25, 1.0, 0.25, 0.5, 0.25, 0.5, 0.25, 1.0, 0.0, 1.0, 0.0, 0.5, 0.75, 0.49, 0.99, 0.25, 0.75, 0.01, 0.51, 0.25])
me_cylinder_006.materials.append(mat_tank)
me_cylinder_006.update()
me_plane_005 = bpy.data.meshes.new('Plane.005')
me_plane_005.from_pydata([(7.144, 11.94, -4.824), (8.255, 12.18, -3.899), (7.144, 14.35, -4.824), (8.285, 14.97, -3.899), (7.144, 11.94, -2.063), (8.255, 12.18, -2.932), (8.285, 14.97, -2.932), (7.144, 14.35, -2.063)], [], [(0, 1, 3, 2), (4, 7, 6, 5), (3, 1, 5, 6), (2, 3, 6, 7), (1, 0, 4, 5)])
_uv = me_plane_005.uv_layers.new(name='UVMap')
_uv.uv.foreach_set('vector', [0.0, 0.0, 1.0, 0.0, 1.0, 1.0, 0.0, 1.0, 0.0, 0.0, 0.0, 0.0, 0.0, 0.0, 0.0, 0.0, 1.0, 1.0, 1.0, 0.0, 0.0, 0.0, 0.0, 0.0, 0.0, 1.0, 1.0, 1.0, 0.0, 0.0, 0.0, 0.0, 1.0, 0.0, 0.0, 0.0, 0.0, 0.0, 0.0, 0.0])
me_plane_005.materials.append(mat_tank)
me_plane_005.update()
me_icosphere = bpy.data.meshes.new('Icosphere')
me_icosphere.from_pydata([(-4.806, 9.165, -1.14), (-4.734, 9.113, -1.084), (-4.834, 9.08, -1.084), (-4.896, 9.165, -1.084), (-4.834, 9.251, -1.084), (-4.734, 9.218, -1.084), (-4.778, 9.08, -0.9949), (-4.878, 9.113, -0.9949), (-4.878, 9.218, -0.9949), (-4.778, 9.251, -0.9949), (-4.717, 9.165, -0.9949), (-4.806, 9.165, -0.9396), (-4.806, 9.165, -0.1763), (-4.734, 9.113, -0.1211), (-4.834, 9.08, -0.1211), (-4.896, 9.165, -0.1211), (-4.834, 9.251, -0.1211), (-4.734, 9.218, -0.1211), (-4.778, 9.08, -0.03161), (-4.878, 9.113, -0.03161), (-4.878, 9.218, -0.03161), (-4.778, 9.251, -0.03161), (-4.717, 9.165, -0.03161), (-4.806, 9.165, 0.02367), (-4.806, 9.002, 0.6702), (-4.734, 8.949, 0.7255), (-4.834, 8.917, 0.7255), (-4.896, 9.002, 0.7255), (-4.834, 9.087, 0.7255), (-4.734, 9.054, 0.7255), (-4.778, 8.917, 0.815), (-4.878, 8.949, 0.815), (-4.878, 9.054, 0.815), (-4.778, 9.087, 0.815), (-4.717, 9.002, 0.815), (-4.806, 9.002, 0.8702), (-4.806, 8.388, 0.6802), (-4.734, 8.336, 0.7354), (-4.834, 8.303, 0.7354), (-4.896, 8.388, 0.7354), (-4.834, 8.473, 0.7354), (-4.734, 8.441, 0.7354), (-4.778, 8.303, 0.8249), (-4.878, 8.336, 0.8249), (-4.878, 8.441, 0.8249), (-4.778, 8.473, 0.8249), (-4.717, 8.388, 0.8249), (-4.806, 8.388, 0.8802)], [], [(0, 1, 2), (0, 2, 3), (0, 3, 4), (0, 4, 5), (2, 1, 6), (3, 2, 7), (4, 3, 8), (5, 4, 9), (2, 6, 7), (3, 7, 8), (4, 8, 9), (6, 10, 11), (7, 6, 11), (8, 7, 11), (9, 8, 11), (10, 9, 11), (12, 13, 14), (12, 14, 15), (12, 15, 16), (12, 16, 17), (14, 13, 18), (15, 14, 19), (16, 15, 20), (17, 16, 21), (14, 18, 19), (15, 19, 20), (16, 20, 21), (18, 22, 23), (19, 18, 23), (20, 19, 23), (21, 20, 23), (22, 21, 23), (24, 25, 26), (24, 26, 27), (24, 27, 28), (24, 28, 29), (26, 25, 30), (27, 26, 31), (28, 27, 32), (29, 28, 33), (26, 30, 31), (27, 31, 32), (28, 32, 33), (30, 34, 35), (31, 30, 35), (32, 31, 35), (33, 32, 35), (34, 33, 35), (36, 37, 38), (36, 38, 39), (36, 39, 40), (36, 40, 41), (38, 37, 42), (39, 38, 43), (40, 39, 44), (41, 40, 45), (38, 42, 43), (39, 43, 44), (40, 44, 45), (42, 46, 47), (43, 42, 47), (44, 43, 47), (45, 44, 47), (46, 45, 47)])
_uv = me_icosphere.uv_layers.new(name='UVMap')
_uv.uv.foreach_set('vector', [0.1818, 0.0, 0.2727, 0.1575, 0.09091, 0.1575, 0.9091, 0.0, 1.0, 0.1575, 0.8182, 0.1575, 0.7273, 0.0, 0.8182, 0.1575, 0.6364, 0.1575, 0.5455, 0.0, 0.6364, 0.1575, 0.4545, 0.1575, 0.09091, 0.1575, 0.2727, 0.1575, 0.1818, 0.3149, 0.8182, 0.1575, 1.0, 0.1575, 0.9091, 0.3149, 0.6364, 0.1575, 0.8182, 0.1575, 0.7273, 0.3149, 0.4545, 0.1575, 0.6364, 0.1575, 0.5455, 0.3149, 0.09091, 0.1575, 0.1818, 0.3149, 0.0, 0.3149, 0.8182, 0.1575, 0.9091, 0.3149, 0.7273, 0.3149, 0.6364, 0.1575, 0.7273, 0.3149, 0.5455, 0.3149, 0.1818, 0.3149, 0.3636, 0.3149, 0.2727, 0.4724, 0.0, 0.3149, 0.1818, 0.3149, 0.09091, 0.4724, 0.7273, 0.3149, 0.9091, 0.3149, 0.8182, 0.4724, 0.5455, 0.3149, 0.7273, 0.3149, 0.6364, 0.4724, 0.3636, 0.3149, 0.5455, 0.3149, 0.4545, 0.4724, 0.1818, 0.0, 0.2727, 0.1575, 0.09091, 0.1575, 0.9091, 0.0, 1.0, 0.1575, 0.8182, 0.1575, 0.7273, 0.0, 0.8182, 0.1575, 0.6364, 0.1575, 0.5455, 0.0, 0.6364, 0.1575, 0.4545, 0.1575, 0.09091, 0.1575, 0.2727, 0.1575, 0.1818, 0.3149, 0.8182, 0.1575, 1.0, 0.1575, 0.9091, 0.3149, 0.6364, 0.1575, 0.8182, 0.1575, 0.7273, 0.3149, 0.4545, 0.1575, 0.6364, 0.1575, 0.5455, 0.3149, 0.09091, 0.1575, 0.1818, 0.3149, 0.0, 0.3149, 0.8182, 0.1575, 0.9091, 0.3149, 0.7273, 0.3149, 0.6364, 0.1575, 0.7273, 0.3149, 0.5455, 0.3149, 0.1818, 0.3149, 0.3636, 0.3149, 0.2727, 0.4724, 0.0, 0.3149, 0.1818, 0.3149, 0.09091, 0.4724, 0.7273, 0.3149, 0.9091, 0.3149, 0.8182, 0.4724, 0.5455, 0.3149, 0.7273, 0.3149, 0.6364, 0.4724, 0.3636, 0.3149, 0.5455, 0.3149, 0.4545, 0.4724, 0.1818, 0.0, 0.2727, 0.1575, 0.09091, 0.1575, 0.9091, 0.0, 1.0, 0.1575, 0.8182, 0.1575, 0.7273, 0.0, 0.8182, 0.1575, 0.6364, 0.1575, 0.5455, 0.0, 0.6364, 0.1575, 0.4545, 0.1575, 0.09091, 0.1575, 0.2727, 0.1575, 0.1818, 0.3149, 0.8182, 0.1575, 1.0, 0.1575, 0.9091, 0.3149, 0.6364, 0.1575, 0.8182, 0.1575, 0.7273, 0.3149, 0.4545, 0.1575, 0.6364, 0.1575, 0.5455, 0.3149, 0.09091, 0.1575, 0.1818, 0.3149, 0.0, 0.3149, 0.8182, 0.1575, 0.9091, 0.3149, 0.7273, 0.3149, 0.6364, 0.1575, 0.7273, 0.3149, 0.5455, 0.3149, 0.1818, 0.3149, 0.3636, 0.3149, 0.2727, 0.4724, 0.0, 0.3149, 0.1818, 0.3149, 0.09091, 0.4724, 0.7273, 0.3149, 0.9091, 0.3149, 0.8182, 0.4724, 0.5455, 0.3149, 0.7273, 0.3149, 0.6364, 0.4724, 0.3636, 0.3149, 0.5455, 0.3149, 0.4545, 0.4724, 0.1818, 0.0, 0.2727, 0.1575, 0.09091, 0.1575, 0.9091, 0.0, 1.0, 0.1575, 0.8182, 0.1575, 0.7273, 0.0, 0.8182, 0.1575, 0.6364, 0.1575, 0.5455, 0.0, 0.6364, 0.1575, 0.4545, 0.1575, 0.09091, 0.1575, 0.2727, 0.1575, 0.1818, 0.3149, 0.8182, 0.1575, 1.0, 0.1575, 0.9091, 0.3149, 0.6364, 0.1575, 0.8182, 0.1575, 0.7273, 0.3149, 0.4545, 0.1575, 0.6364, 0.1575, 0.5455, 0.3149, 0.09091, 0.1575, 0.1818, 0.3149, 0.0, 0.3149, 0.8182, 0.1575, 0.9091, 0.3149, 0.7273, 0.3149, 0.6364, 0.1575, 0.7273, 0.3149, 0.5455, 0.3149, 0.1818, 0.3149, 0.3636, 0.3149, 0.2727, 0.4724, 0.0, 0.3149, 0.1818, 0.3149, 0.09091, 0.4724, 0.7273, 0.3149, 0.9091, 0.3149, 0.8182, 0.4724, 0.5455, 0.3149, 0.7273, 0.3149, 0.6364, 0.4724, 0.3636, 0.3149, 0.5455, 0.3149, 0.4545, 0.4724])
me_icosphere.materials.append(mat_tank)
me_icosphere.update()
me_plane_006 = bpy.data.meshes.new('Plane.006')
me_plane_006.from_pydata([(-4.573, 4.464, 4.578), (-1.005, 12.64, 4.578), (-3.102, 13.89, 4.578), (-0.9857, 13.9, 4.578), (-0.2382, 7.087, 4.578), (-3.025, 15.05, 4.578), (-2.792, 15.05, 4.578), (-2.801, 15.8, 4.578), (-0.8694, 15.79, 4.578), (-0.8791, 15.1, 4.578), (-0.6558, 15.1, 4.578), (-0.6752, 14.24, 4.578), (-4.573, 4.464, 2.711), (-1.005, 12.64, 2.711), (-3.102, 13.89, 2.711), (-0.9857, 13.9, 2.711), (-0.2382, 7.087, 2.711), (-3.025, 15.05, 2.711), (-2.792, 15.05, 2.711), (-2.801, 15.8, 2.711), (-0.8694, 15.79, 2.711), (-0.8791, 15.1, 2.711), (-0.6558, 15.1, 2.711), (-0.6752, 14.24, 2.711)], [], [(0, 2, 5, 6, 7, 8, 9, 10, 11, 3, 1, 4), (12, 16, 13, 15, 23, 22, 21, 20, 19, 18, 17, 14), (9, 8, 20, 21), (6, 5, 17, 18), (1, 3, 15, 13), (10, 9, 21, 22), (7, 6, 18, 19), (0, 4, 16, 12), (11, 10, 22, 23), (2, 0, 12, 14), (8, 7, 19, 20), (5, 2, 14, 17), (3, 11, 23, 15), (4, 1, 13, 16)])
_uv = me_plane_006.uv_layers.new(name='UVMap')
_uv.uv.foreach_set('vector', [0.0, 0.0, 0.0, 0.0, 0.0, 0.0, 0.0, 0.0, 0.0, 0.0, 0.0, 0.0, 0.0, 0.0, 0.0, 0.0, 0.0, 0.0, 0.0, 0.0, 0.0, 0.0, 0.0, 0.0, 0.0, 0.0, 0.0, 0.0, 0.0, 0.0, 0.0, 0.0, 0.0, 0.0, 0.0, 0.0, 0.0, 0.0, 0.0, 0.0, 0.0, 0.0, 0.0, 0.0, 0.0, 0.0, 0.0, 0.0, 0.0, 0.0, 0.0, 0.0, 0.0, 0.0, 0.0, 0.0, 0.0, 0.0, 0.0, 0.0, 0.0, 0.0, 0.0, 0.0, 0.0, 0.0, 0.0, 0.0, 0.0, 0.0, 0.0, 0.0, 0.0, 0.0, 0.0, 0.0, 0.0, 0.0, 0.0, 0.0, 0.0, 0.0, 0.0, 0.0, 0.0, 0.0, 0.0, 0.0, 0.0, 0.0, 0.0, 0.0, 0.0, 0.0, 0.0, 0.0, 0.0, 0.0, 0.0, 0.0, 0.0, 0.0, 0.0, 0.0, 0.0, 0.0, 0.0, 0.0, 0.0, 0.0, 0.0, 0.0, 0.0, 0.0, 0.0, 0.0, 0.0, 0.0, 0.0, 0.0, 0.0, 0.0, 0.0, 0.0, 0.0, 0.0, 0.0, 0.0, 0.0, 0.0, 0.0, 0.0, 0.0, 0.0, 0.0, 0.0, 0.0, 0.0, 0.0, 0.0, 0.0, 0.0, 0.0, 0.0])
me_plane_006.materials.append(mat_tank)
me_plane_006.update()
me_cylinder = bpy.data.meshes.new('Cylinder')
me_cylinder.from_pydata([(0.0, 1.0, -1.0), (0.7071, 0.7071, -1.0), (1.0, 0.0, -1.0), (0.7071, -0.7071, -1.0), (0.0, -1.0, -1.0), (-0.7071, -0.7071, -1.0), (-1.0, 0.0, -1.0), (-0.7071, 0.7071, -1.0), (0.7071, 0.7071, 1.0), (0.0, 1.0, 1.0), (1.0, 0.0, 1.0), (0.7071, -0.7071, 1.0), (0.0, -1.0, 1.0), (-0.7071, -0.7071, 1.0), (-1.0, 0.0, 1.0), (-0.7071, 0.7071, 1.0), (0.5178, 0.5178, 1.857), (0.0, 0.7323, 1.857), (0.7323, -8.882e-16, 1.857), (0.5178, -0.5178, 1.857), (0.0, -0.7323, 1.857), (-0.5178, -0.5178, 1.857), (-0.7323, -8.882e-16, 1.857), (-0.5178, 0.5178, 1.857)], [], [(0, 9, 8, 1), (1, 8, 10, 2), (2, 10, 11, 3), (3, 11, 12, 4), (4, 12, 13, 5), (5, 13, 14, 6), (6, 14, 15, 7), (7, 15, 9, 0), (0, 1, 2, 3, 4, 5, 6, 7), (17, 16, 8, 9), (16, 18, 10, 8), (18, 19, 11, 10), (19, 20, 12, 11), (20, 21, 13, 12), (21, 22, 14, 13), (22, 23, 15, 14), (23, 17, 9, 15), (16, 17, 23, 22, 21, 20, 19, 18)])
_uv = me_cylinder.uv_layers.new(name='UVMap')
_uv.uv.foreach_set('vector', [1.0, 0.5, 1.0, 1.0, 0.875, 1.0, 0.875, 0.5, 0.875, 0.5, 0.875, 1.0, 0.75, 1.0, 0.75, 0.5, 0.75, 0.5, 0.75, 1.0, 0.625, 1.0, 0.625, 0.5, 0.625, 0.5, 0.625, 1.0, 0.5, 1.0, 0.5, 0.5, 0.5, 0.5, 0.5, 1.0, 0.375, 1.0, 0.375, 0.5, 0.375, 0.5, 0.375, 1.0, 0.25, 1.0, 0.25, 0.5, 0.25, 0.5, 0.25, 1.0, 0.125, 1.0, 0.125, 0.5, 0.125, 0.5, 0.125, 1.0, 0.0, 1.0, 0.0, 0.5, 0.75, 0.49, 0.9197, 0.4197, 0.99, 0.25, 0.9197, 0.08029, 0.75, 0.01, 0.5803, 0.08029, 0.51, 0.25, 0.5803, 0.4197, 0.25, 0.4257, 0.3743, 0.3743, 0.4197, 0.4197, 0.25, 0.49, 0.3743, 0.3743, 0.4257, 0.25, 0.49, 0.25, 0.4197, 0.4197, 0.4257, 0.25, 0.3743, 0.1257, 0.4197, 0.08029, 0.49, 0.25, 0.3743, 0.1257, 0.25, 0.07426, 0.25, 0.01, 0.4197, 0.08029, 0.25, 0.07426, 0.1257, 0.1257, 0.08029, 0.08029, 0.25, 0.01, 0.1257, 0.1257, 0.07426, 0.25, 0.01, 0.25, 0.08029, 0.08029, 0.07426, 0.25, 0.1257, 0.3743, 0.08029, 0.4197, 0.01, 0.25, 0.1257, 0.3743, 0.25, 0.4257, 0.25, 0.49, 0.08029, 0.4197, 0.3743, 0.3743, 0.25, 0.4257, 0.1257, 0.3743, 0.07426, 0.25, 0.1257, 0.1257, 0.25, 0.07426, 0.3743, 0.1257, 0.4257, 0.25])
me_cylinder.materials.append(mat_tank)
me_cylinder.update()

# ---- objects
ob_empty = bpy.data.objects.new('Empty', None)
ob_plane = bpy.data.objects.new('Plane', me_plane)
ob_bigbody = bpy.data.objects.new('BigBody', me_plane_001)
ob_plane_002 = bpy.data.objects.new('Plane.002', me_plane_002)
ob_plane_003 = bpy.data.objects.new('Plane.003', me_plane_003)
ob_circle = bpy.data.objects.new('Circle', me_circle)
ob_circle_001 = bpy.data.objects.new('Circle.001', me_circle_001)
ob_plane_001 = bpy.data.objects.new('Plane.001', me_plane_004)
ob_cylinder = bpy.data.objects.new('Cylinder', me_cylinder_001)
ob_cylinder_001 = bpy.data.objects.new('Cylinder.001', me_cylinder_003)
ob_cylinder_002 = bpy.data.objects.new('Cylinder.002', me_cylinder_004)
ob_cylinder_003 = bpy.data.objects.new('Cylinder.003', me_cylinder_005)
ob_cylinder_004 = bpy.data.objects.new('Cylinder.004', me_cylinder_006)
ob_plane_004 = bpy.data.objects.new('Plane.004', me_plane_005)
ob_icosphere = bpy.data.objects.new('Icosphere', me_icosphere)
ob_plane_005 = bpy.data.objects.new('Plane.005', me_plane_006)
ob_cylinder_005 = bpy.data.objects.new('Cylinder.005', me_cylinder)

# ---- transforms, parenting, visibility, modifiers, constraints
ob_empty.location = (-1.055, 0.7394, 1.586)
ob_empty.rotation_euler = (1.571, 0.0, 1.571)
ob_empty.empty_display_type = 'IMAGE'
ob_empty.empty_display_size = 5.0
ob_plane.location = (0.0, 0.0, 0.0)
ob_plane.rotation_euler = (0.0, 1.571, 0.0)
_m = ob_plane.modifiers.new('Mirror', 'MIRROR')
_m.use_axis = (False, False, True)
ob_bigbody.location = (0.0, 0.0, 0.0)
ob_bigbody.rotation_euler = (0.0, 1.571, 0.0)
_m = ob_bigbody.modifiers.new('Mirror', 'MIRROR')
_m.use_axis = (False, False, True)
ob_plane_002.location = (0.0, 0.0, -1.735e-18)
ob_plane_002.rotation_euler = (0.0, 1.571, 0.0)
ob_plane_002.scale = (1.0, 1.0, 0.8747)
_m = ob_plane_002.modifiers.new('Mirror', 'MIRROR')
_m.use_axis = (False, False, True)
ob_plane_003.location = (-1.164e-10, 0.0, 0.0)
ob_plane_003.rotation_euler = (-0.0, -1.571, 0.0)
ob_plane_003.scale = (-0.222, 0.222, 0.222)
_m = ob_plane_003.modifiers.new('Mirror', 'MIRROR')
_m.use_axis = (False, False, True)
ob_circle.location = (0.8315, 1.105, -0.4266)
ob_circle.rotation_euler = (0.0, 1.571, 0.0)
ob_circle.scale = (0.2108, 0.2108, 0.2108)
_m = ob_circle.modifiers.new('Smooth by Angle', 'NODES')
_m.node_group = ng_smooth_by_angle
_m.use_pin_to_last = True
_m.show_group_selector = False
ob_circle_001.location = (0.8241, -0.9205, -0.4322)
ob_circle_001.rotation_euler = (0.0, 1.571, 0.0)
ob_circle_001.scale = (0.2108, 0.2108, 0.2108)
_m = ob_circle_001.modifiers.new('Smooth by Angle', 'NODES')
_m.node_group = ng_smooth_by_angle
_m.use_pin_to_last = True
_m.show_group_selector = False
ob_plane_001.location = (0.0, 0.0, -5.96e-08)
ob_plane_001.rotation_euler = (-0.0, 1.571, 0.0)
ob_plane_001.scale = (-0.08859, -0.08859, -0.08859)
_m = ob_plane_001.modifiers.new('Mirror', 'MIRROR')
_m.use_axis = (False, False, True)
ob_cylinder.location = (1.204e-16, 0.267, 0.5424)
ob_cylinder.scale = (0.1284, 0.1284, 0.1284)
ob_cylinder_001.location = (0.4815, -0.8474, 0.6867)
ob_cylinder_001.scale = (0.006629, 0.006629, 0.1973)
ob_cylinder_002.location = (-0.5106, -0.6823, 0.6371)
ob_cylinder_002.scale = (0.006629, 0.006629, 0.1973)
ob_cylinder_003.location = (-0.5062, -0.3418, 0.5785)
ob_cylinder_003.scale = (0.006629, 0.006629, 0.1973)
ob_cylinder_004.location = (0.5067, -0.23, 0.6274)
ob_cylinder_004.scale = (0.006629, 0.006629, 0.1973)
ob_plane_004.location = (0.0, 0.9731, -5.96e-08)
ob_plane_004.rotation_euler = (-0.0, 1.571, 0.0)
ob_plane_004.scale = (-0.08859, -0.08859, -0.08859)
_m = ob_plane_004.modifiers.new('Mirror', 'MIRROR')
_m.use_axis = (False, False, True)
ob_icosphere.location = (0.0, 1.192e-07, 0.0)
ob_icosphere.scale = (-0.1269, -0.1269, -0.1269)
_m = ob_icosphere.modifiers.new('Mirror', 'MIRROR')
ob_plane_005.location = (-2.98e-08, -1.192e-07, -1.49e-08)
ob_plane_005.rotation_euler = (0.0, 1.571, 0.0)
ob_plane_005.scale = (0.1069, 0.1069, 0.1069)
_m = ob_plane_005.modifiers.new('Mirror', 'MIRROR')
_m.use_axis = (False, False, True)
ob_cylinder_005.location = (0.4977, 0.4296, 0.4032)
ob_cylinder_005.rotation_euler = (1.571, 1.177, 1.571)
ob_cylinder_005.scale = (0.05442, 0.05442, 0.02627)

# ---- collection membership
col_collection.objects.link(ob_empty)
col_collection.objects.link(ob_plane)
col_collection.objects.link(ob_bigbody)
col_collection.objects.link(ob_plane_002)
col_collection.objects.link(ob_plane_003)
col_collection.objects.link(ob_circle)
col_collection.objects.link(ob_circle_001)
col_collection.objects.link(ob_plane_001)
col_collection.objects.link(ob_cylinder)
col_collection.objects.link(ob_cylinder_001)
col_collection.objects.link(ob_cylinder_002)
col_collection.objects.link(ob_cylinder_003)
col_collection.objects.link(ob_cylinder_004)
col_collection.objects.link(ob_plane_004)
col_collection.objects.link(ob_icosphere)
col_collection.objects.link(ob_plane_005)
col_collection.objects.link(ob_cylinder_005)

# ---- scene / render settings (as saved in the file)
scene.frame_start = 1; scene.frame_end = 250; scene.frame_set(-1)
scene.render.engine = 'BLENDER_EEVEE_NEXT'
scene.render.bake_bias = 0.0
scene.render.bake_samples = 0
scene.cycles.sampling_pattern = 'TABULATED_SOBOL'
scene.eevee.use_volume_custom_range = False
bpy.context.view_layer.update()

# ---- added for rendering (the .blend has no active camera and no usable light): camera, sun
cam_auto = bpy.data.cameras.new('AutoCamera')
cam_auto.lens = 50.0
cam_auto.sensor_width = 36.0
cam_auto.clip_end = 1000.0
ob_auto_camera = bpy.data.objects.new('AutoCamera', cam_auto)
scene.collection.objects.link(ob_auto_camera)
ob_auto_camera.location = (3.54334, -4.08069, 2.92338)
ob_auto_camera.rotation_euler = (1.09748, -7.21219e-08, 0.694738)
scene.camera = ob_auto_camera
light_auto_sun = bpy.data.lights.new('AutoSun', 'SUN')
light_auto_sun.energy = 3.0
light_auto_sun.angle = 0.0523599
ob_auto_sun = bpy.data.objects.new('AutoSun', light_auto_sun)
scene.collection.objects.link(ob_auto_sun)
ob_auto_sun.rotation_euler = (0.872665, 0.174533, 0.523599)
bpy.context.view_layer.update()
